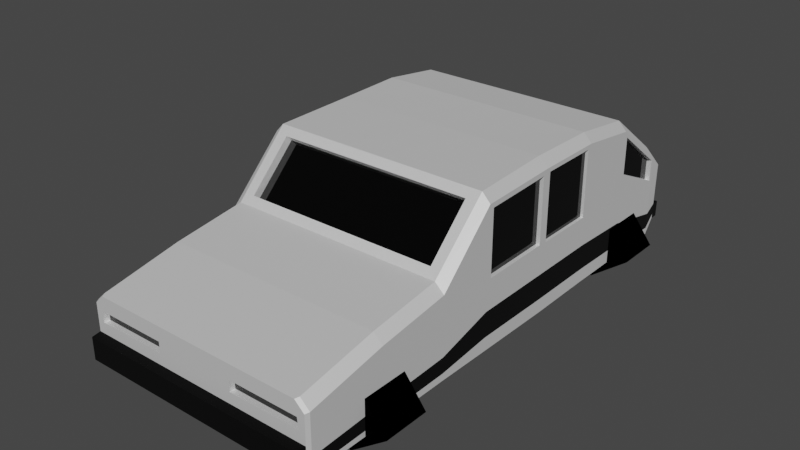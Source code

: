 # Source: Slowcar.blend  (saved by Blender 3.6.13; exported with 4.5.12 LTS)
import bpy
from mathutils import Matrix  # noqa: F401  (used for matrix-valued properties, if any)

bpy.ops.wm.read_factory_settings(use_empty=True)
scene = bpy.context.scene
scene.name = 'Scene'

# ---- collections
col_collection = bpy.data.collections.new('Collection'); scene.collection.children.link(col_collection)

# ---- materials (node trees are filled in below, after node groups)
mat_material_001 = bpy.data.materials.new('Material.001')
mat_material_001.use_transparent_shadow = False
mat_material_002 = bpy.data.materials.new('Material.002')
mat_material_002.use_transparent_shadow = False
mat_material_003 = bpy.data.materials.new('Material.003')
mat_material_003.use_transparent_shadow = False
mat_material_004 = bpy.data.materials.new('Material.004')
mat_material_004.use_transparent_shadow = False
mat_material_005 = bpy.data.materials.new('Material.005')
mat_material_005.use_transparent_shadow = False
mat_material_006 = bpy.data.materials.new('Material.006')
mat_material_006.use_transparent_shadow = False
mat_material_007 = bpy.data.materials.new('Material.007')
mat_material_007.use_transparent_shadow = False

# ---- material node trees
mat_material_001.use_nodes = True; mat_material_001.node_tree.nodes.clear()
_N = mat_material_001.node_tree.nodes; _L = mat_material_001.node_tree.links
n0 = _N.new('ShaderNodeBsdfPrincipled'); n0.name = 'Principled BSDF'; n0.location = (10, 300)
n0.distribution = 'GGX'
n0.subsurface_method = 'RANDOM_WALK_SKIN'
n0.inputs[0].default_value = (1.0, 1.0, 1.0, 1.0)
n0.inputs[1].default_value = 0.6142
n0.inputs[2].default_value = 0.7126
n0.inputs[3].default_value = 1.45
n0.inputs[27].default_value = (0.0, 0.0, 0.0, 1.0)
n0.inputs[28].default_value = 1.0
n1 = _N.new('ShaderNodeOutputMaterial'); n1.name = 'Material Output'; n1.location = (300, 300)
_L.new(n0.outputs[0], n1.inputs[0])
n1.is_active_output = True
mat_material_002.use_nodes = True; mat_material_002.node_tree.nodes.clear()
_N = mat_material_002.node_tree.nodes; _L = mat_material_002.node_tree.links
n0 = _N.new('ShaderNodeBsdfPrincipled'); n0.name = 'Principled BSDF'; n0.location = (10, 300)
n0.distribution = 'GGX'
n0.subsurface_method = 'RANDOM_WALK_SKIN'
n0.inputs[0].default_value = (0.0, 0.0, 0.0, 1.0)
n0.inputs[2].default_value = 0.0
n0.inputs[3].default_value = 1.45
n0.inputs[27].default_value = (0.0, 0.0, 0.0, 1.0)
n0.inputs[28].default_value = 1.0
n1 = _N.new('ShaderNodeOutputMaterial'); n1.name = 'Material Output'; n1.location = (300, 300)
_L.new(n0.outputs[0], n1.inputs[0])
n1.is_active_output = True
mat_material_003.use_nodes = True; mat_material_003.node_tree.nodes.clear()
_N = mat_material_003.node_tree.nodes; _L = mat_material_003.node_tree.links
n0 = _N.new('ShaderNodeBsdfPrincipled'); n0.name = 'Principled BSDF'; n0.location = (10, 300)
n0.distribution = 'GGX'
n0.subsurface_method = 'RANDOM_WALK_SKIN'
n0.inputs[0].default_value = (0.0, 0.0, 0.0, 1.0)
n0.inputs[1].default_value = 0.8819
n0.inputs[2].default_value = 0.9173
n0.inputs[3].default_value = 1.45
n0.inputs[24].default_value = 0.02835
n0.inputs[27].default_value = (0.0, 0.0, 0.0, 1.0)
n0.inputs[28].default_value = 1.0
n1 = _N.new('ShaderNodeOutputMaterial'); n1.name = 'Material Output'; n1.location = (300, 300)
_L.new(n0.outputs[0], n1.inputs[0])
n1.is_active_output = True
mat_material_004.use_nodes = True; mat_material_004.node_tree.nodes.clear()
_N = mat_material_004.node_tree.nodes; _L = mat_material_004.node_tree.links
n0 = _N.new('ShaderNodeBsdfPrincipled'); n0.name = 'Principled BSDF'; n0.location = (10, 300)
n0.distribution = 'GGX'
n0.subsurface_method = 'RANDOM_WALK_SKIN'
n0.inputs[0].default_value = (0.0, 0.0, 0.0, 1.0)
n0.inputs[1].default_value = 1.0
n0.inputs[2].default_value = 1.0
n0.inputs[3].default_value = 1.45
n0.inputs[27].default_value = (0.0, 0.0, 0.0, 1.0)
n0.inputs[28].default_value = 1.0
n1 = _N.new('ShaderNodeOutputMaterial'); n1.name = 'Material Output'; n1.location = (300, 300)
_L.new(n0.outputs[0], n1.inputs[0])
n1.is_active_output = True
mat_material_005.use_nodes = True; mat_material_005.node_tree.nodes.clear()
_N = mat_material_005.node_tree.nodes; _L = mat_material_005.node_tree.links
n0 = _N.new('ShaderNodeBsdfPrincipled'); n0.name = 'Principled BSDF'; n0.location = (10, 300)
n0.distribution = 'GGX'
n0.subsurface_method = 'RANDOM_WALK_SKIN'
n0.inputs[0].default_value = (0.0, 0.0, 0.0, 1.0)
n0.inputs[1].default_value = 1.0
n0.inputs[2].default_value = 1.0
n0.inputs[3].default_value = 1.45
n0.inputs[27].default_value = (0.0, 0.0, 0.0, 1.0)
n0.inputs[28].default_value = 1.0
n1 = _N.new('ShaderNodeOutputMaterial'); n1.name = 'Material Output'; n1.location = (300, 300)
_L.new(n0.outputs[0], n1.inputs[0])
n1.is_active_output = True
mat_material_006.use_nodes = True; mat_material_006.node_tree.nodes.clear()
_N = mat_material_006.node_tree.nodes; _L = mat_material_006.node_tree.links
n0 = _N.new('ShaderNodeBsdfPrincipled'); n0.name = 'Principled BSDF'; n0.location = (10, 300)
n0.distribution = 'GGX'
n0.subsurface_method = 'RANDOM_WALK_SKIN'
n0.inputs[0].default_value = (0.0, 0.0, 0.0, 1.0)
n0.inputs[1].default_value = 1.0
n0.inputs[2].default_value = 1.0
n0.inputs[3].default_value = 1.45
n0.inputs[27].default_value = (0.0, 0.0, 0.0, 1.0)
n0.inputs[28].default_value = 1.0
n1 = _N.new('ShaderNodeOutputMaterial'); n1.name = 'Material Output'; n1.location = (300, 300)
_L.new(n0.outputs[0], n1.inputs[0])
n1.is_active_output = True
mat_material_007.use_nodes = True; mat_material_007.node_tree.nodes.clear()
_N = mat_material_007.node_tree.nodes; _L = mat_material_007.node_tree.links
n0 = _N.new('ShaderNodeBsdfPrincipled'); n0.name = 'Principled BSDF'; n0.location = (10, 300)
n0.distribution = 'GGX'
n0.subsurface_method = 'RANDOM_WALK_SKIN'
n0.inputs[0].default_value = (0.0, 0.0, 0.0, 1.0)
n0.inputs[1].default_value = 1.0
n0.inputs[2].default_value = 1.0
n0.inputs[3].default_value = 1.45
n0.inputs[27].default_value = (0.0, 0.0, 0.0, 1.0)
n0.inputs[28].default_value = 1.0
n1 = _N.new('ShaderNodeOutputMaterial'); n1.name = 'Material Output'; n1.location = (300, 300)
_L.new(n0.outputs[0], n1.inputs[0])
n1.is_active_output = True

# ---- world
world_world = bpy.data.worlds.new('World'); scene.world = world_world
world_world.use_nodes = True; world_world.node_tree.nodes.clear()
_N = world_world.node_tree.nodes; _L = world_world.node_tree.links
n0 = _N.new('ShaderNodeOutputWorld'); n0.name = 'World Output'; n0.location = (300, 300)
n1 = _N.new('ShaderNodeBackground'); n1.name = 'Background'; n1.location = (10, 300)
n1.inputs[0].default_value = (0.05088, 0.05088, 0.05088, 1.0)
_L.new(n1.outputs[0], n0.inputs[0])
n0.is_active_output = True
world_world.color = (0.05088, 0.05088, 0.05088)
world_world.use_sun_shadow = False
world_world.sun_shadow_jitter_overblur = 0.0

# ---- meshes
me_plane = bpy.data.meshes.new('Plane')
me_plane.from_pydata([(0.9957, 6.969, -0.7212), (0.9957, 6.96, -1.216), (0.9851, 2.754, -0.8691), (0.9851, 2.754, -1.32), (-1.004, 6.969, -0.7315), (-1.004, 6.96, -1.247), (-0.9851, 2.754, -0.8691), (-0.9851, 2.754, -1.32), (1.0, 6.829, -0.6352), (1.0, 6.366, -0.2841), (1.0, 5.779, -0.1924), (1.0, 5.185, -0.199), (1.0, 4.58, -0.2165), (1.0, 4.053, -0.6528), (1.0, 3.44, -0.7355), (1.0, 3.44, -1.327), (1.0, 4.053, -1.327), (1.0, 4.538, -1.333), (1.0, 5.227, -1.34), (1.0, 5.814, -1.333), (1.0, 6.338, -1.333), (1.0, 6.858, -1.333), (-1.0, 3.44, -0.7355), (-1.0, 4.053, -0.6528), (-1.0, 4.58, -0.217), (-1.0, 5.185, -0.2058), (-1.0, 5.779, -0.1928), (-1.0, 6.366, -0.2841), (-1.0, 6.829, -0.6352), (-1.0, 6.858, -1.333), (-1.0, 6.338, -1.333), (-1.0, 5.814, -1.333), (-1.0, 5.227, -1.34), (-1.0, 4.538, -1.333), (-1.0, 4.053, -1.327), (-1.0, 3.44, -1.327), (-1.004, 7.027, -1.181), (-1.004, 7.026, -1.248), (0.9957, 7.026, -1.217), (0.9957, 7.027, -1.181), (0.9851, 2.754, -0.9169), (0.9851, 2.754, -1.01), (0.9851, 2.754, -1.102), (0.9851, 2.754, -1.195), (0.9851, 2.754, -1.288), (0.9957, 6.967, -0.7866), (0.9957, 6.965, -0.8848), (0.9957, 6.964, -0.9831), (0.9957, 6.962, -1.081), (0.9957, 6.961, -1.18), (-1.004, 6.967, -0.7866), (-1.004, 6.965, -0.8848), (-1.004, 6.964, -0.9831), (-1.004, 6.962, -1.081), (-1.004, 6.961, -1.18), (-0.9851, 2.754, -1.288), (-0.9851, 2.754, -1.195), (-0.9851, 2.754, -1.102), (-0.9851, 2.754, -1.01), (-0.9851, 2.754, -0.9169), (-1.0, 3.44, -0.8141), (-1.0, 3.44, -0.9301), (-1.0, 3.44, -1.046), (-1.0, 3.44, -1.162), (-1.0, 3.44, -1.278), (-1.0, 4.053, -0.7495), (-1.0, 4.053, -0.8793), (-1.0, 4.053, -1.009), (-1.0, 4.053, -1.139), (-1.0, 4.053, -1.269), (-1.0, 4.58, -0.3787), (-1.0, 4.58, -0.5891), (-1.0, 4.58, -0.7573), (-1.0, 4.538, -1.01), (-1.0, 4.538, -1.22), (-1.0, 5.185, -0.3702), (-1.0, 5.185, -0.5837), (-1.0, 5.185, -0.7554), (-1.0, 5.227, -1.011), (-1.0, 5.227, -1.224), (-1.0, 5.779, -0.3638), (-1.0, 5.779, -0.5773), (-1.0, 5.779, -0.7555), (-1.0, 5.814, -1.004), (-1.0, 5.814, -1.218), (-1.0, 6.366, -0.4184), (-1.0, 6.366, -0.6021), (-1.0, 6.338, -0.8222), (-1.0, 6.338, -1.024), (-1.0, 6.338, -1.226), (-1.0, 6.829, -0.7261), (-1.0, 6.829, -0.8175), (-1.0, 6.858, -0.9984), (-1.0, 6.858, -1.135), (-1.0, 6.858, -1.271), (1.0, 6.829, -0.7261), (1.0, 6.829, -0.8175), (1.0, 6.858, -0.9984), (1.0, 6.858, -1.135), (1.0, 6.858, -1.271), (1.0, 6.366, -0.4184), (1.0, 6.366, -0.6021), (1.0, 6.338, -0.8222), (1.0, 6.338, -1.024), (1.0, 6.338, -1.226), (1.0, 5.779, -0.3638), (1.0, 5.779, -0.5773), (1.0, 5.779, -0.7552), (1.0, 5.814, -1.004), (1.0, 5.814, -1.218), (1.0, 5.185, -0.3602), (1.0, 5.185, -0.5759), (1.0, 5.185, -0.7501), (1.0, 5.227, -1.007), (1.0, 5.227, -1.223), (1.0, 4.58, -0.3787), (1.0, 4.58, -0.5891), (1.0, 4.58, -0.757), (1.0, 4.538, -1.01), (1.0, 4.538, -1.22), (1.0, 4.053, -0.7495), (1.0, 4.053, -0.8793), (1.0, 4.053, -1.009), (1.0, 4.053, -1.139), (1.0, 4.053, -1.269), (1.0, 3.44, -0.8141), (1.0, 3.44, -0.9301), (1.0, 3.44, -1.046), (1.0, 3.44, -1.162), (1.0, 3.44, -1.278), (0.9957, 7.029, -1.082), (-1.004, 7.029, -1.082), (0.9687, 2.67, -1.102), (0.9687, 2.67, -1.195), (0.9687, 2.67, -1.288), (-0.9687, 2.67, -1.288), (-0.9687, 2.67, -1.195), (-0.9687, 2.67, -1.102), (0.9066, 2.754, -0.7947), (0.3333, 2.754, -0.7947), (-2.98e-08, 2.754, -0.7947), (-0.3333, 2.754, -0.7947), (-0.9066, 2.754, -0.7947), (-0.9155, 2.754, -1.351), (-0.3333, 2.754, -1.351), (2.98e-08, 2.754, -1.351), (0.3333, 2.754, -1.351), (0.9155, 2.754, -1.351), (-0.9337, 6.969, -0.6571), (-0.3377, 6.969, -0.6571), (-0.004349, 6.969, -0.6571), (0.329, 6.969, -0.6571), (0.9172, 6.969, -0.6571), (0.9172, 6.96, -1.247), (0.329, 6.96, -1.247), (-0.004349, 6.96, -1.247), (-0.3377, 6.96, -1.247), (-0.9344, 6.96, -1.247), (0.9304, 6.858, -1.364), (0.3333, 6.858, -1.364), (-2.98e-08, 6.858, -1.364), (-0.3333, 6.858, -1.364), (-0.9304, 6.858, -1.364), (0.9304, 6.338, -1.364), (0.3333, 6.338, -1.364), (-2.98e-08, 6.338, -1.364), (-0.3333, 6.338, -1.364), (-0.9304, 6.338, -1.364), (0.9304, 5.814, -1.364), (0.3333, 5.814, -1.364), (-2.98e-08, 5.814, -1.364), (-0.3333, 5.814, -1.364), (-0.9304, 5.814, -1.364), (0.9304, 5.227, -1.37), (0.3333, 5.227, -1.37), (-2.98e-08, 5.227, -1.37), (-0.3333, 5.227, -1.37), (-0.9304, 5.227, -1.37), (0.9304, 4.538, -1.364), (0.3333, 4.538, -1.364), (-2.98e-08, 4.538, -1.364), (-0.3333, 4.538, -1.364), (-0.9304, 4.538, -1.364), (0.9304, 4.053, -1.357), (0.3333, 4.053, -1.357), (-2.98e-08, 4.053, -1.357), (-0.3333, 4.053, -1.357), (-0.9304, 4.053, -1.357), (0.9304, 3.44, -1.357), (0.3333, 3.44, -1.357), (-2.98e-08, 3.44, -1.357), (-0.3333, 3.44, -1.357), (-0.9304, 3.44, -1.357), (-0.8847, 6.821, -0.519), (-0.3333, 6.821, -0.519), (2.98e-08, 6.821, -0.519), (0.3333, 6.821, -0.519), (0.8847, 6.821, -0.519), (-0.8847, 6.374, -0.1799), (-0.3333, 6.374, -0.1799), (2.98e-08, 6.374, -0.1799), (0.3333, 6.374, -0.1799), (0.8847, 6.374, -0.1799), (-0.9304, 5.814, -0.08231), (-0.3333, 5.814, -0.08231), (2.98e-08, 5.814, -0.08231), (0.3333, 5.814, -0.08231), (0.9304, 5.814, -0.08231), (-0.9196, 5.227, -0.08655), (-0.3333, 5.227, -0.08443), (2.98e-08, 5.227, -0.08231), (0.3333, 5.227, -0.08019), (0.9215, 5.227, -0.07807), (-0.8386, 4.479, -0.1595), (-0.3333, 4.479, -0.1595), (2.98e-08, 4.479, -0.1595), (0.3333, 4.479, -0.1595), (0.8386, 4.479, -0.1595), (-0.8386, 4.112, -0.5203), (-0.3333, 4.112, -0.5203), (2.98e-08, 4.112, -0.5203), (0.3333, 4.112, -0.5203), (0.8386, 4.112, -0.5203), (-0.9215, 3.44, -0.6611), (-0.3333, 3.44, -0.6611), (2.98e-08, 3.44, -0.6611), (0.3333, 3.44, -0.6611), (0.9215, 3.44, -0.6611), (0.9172, 6.965, -0.8848), (0.329, 6.965, -0.8848), (-0.004349, 6.965, -0.8848), (-0.3377, 6.965, -0.8848), (-0.9344, 6.965, -0.8848), (0.9172, 6.967, -0.7866), (0.329, 6.967, -0.7866), (-0.004349, 6.967, -0.7866), (-0.3377, 6.967, -0.7866), (-0.9344, 6.967, -0.7866), (0.9172, 6.962, -1.081), (0.329, 6.962, -1.081), (-0.004349, 6.962, -1.081), (-0.3377, 6.962, -1.081), (-0.9344, 6.962, -1.081), (0.9172, 6.964, -0.9831), (0.329, 6.964, -0.9831), (-0.004349, 6.964, -0.9831), (-0.3377, 6.964, -0.9831), (-0.9344, 6.964, -0.9831), (0.9304, 2.754, -1.288), (0.3333, 2.754, -1.288), (-2.98e-08, 2.754, -1.288), (-0.3333, 2.754, -1.288), (-0.9304, 2.754, -1.288), (0.9304, 2.754, -1.102), (0.3333, 2.754, -1.102), (-2.98e-08, 2.754, -1.102), (-0.3333, 2.754, -1.102), (-0.9304, 2.754, -1.102), (0.9304, 2.754, -1.01), (0.3333, 2.754, -1.01), (-2.98e-08, 2.754, -1.01), (-0.3333, 2.754, -1.01), (-0.9304, 2.754, -1.01), (0.9215, 2.754, -0.9169), (0.3333, 2.754, -0.9169), (-2.98e-08, 2.754, -0.9169), (-0.3333, 2.754, -0.9169), (-0.9215, 2.754, -0.9169), (0.9172, 7.026, -1.248), (0.329, 7.026, -1.248), (-0.004349, 7.026, -1.248), (-0.3377, 7.026, -1.248), (-0.9344, 7.026, -1.248), (0.9172, 7.027, -1.181), (0.329, 7.027, -1.181), (-0.004349, 7.027, -1.181), (-0.3377, 7.027, -1.181), (-0.9344, 7.027, -1.181), (0.9172, 7.029, -1.082), (0.329, 7.029, -1.082), (-0.004349, 7.029, -1.082), (-0.3377, 7.029, -1.082), (-0.9344, 7.029, -1.082), (0.9304, 2.67, -1.288), (0.3333, 2.67, -1.288), (-2.98e-08, 2.67, -1.288), (-0.3333, 2.67, -1.288), (-0.9304, 2.67, -1.288), (0.9304, 2.67, -1.195), (0.3333, 2.67, -1.195), (-2.98e-08, 2.67, -1.195), (-0.3333, 2.67, -1.195), (-0.9304, 2.67, -1.195), (0.9304, 2.67, -1.102), (0.3333, 2.67, -1.102), (-2.98e-08, 2.67, -1.102), (-0.3333, 2.67, -1.102), (-0.9304, 2.67, -1.102), (1.0, 2.786, -0.8629), (-1.0, 2.786, -1.321), (1.0, 2.786, -1.321), (-1.0, 2.786, -0.8629), (-1.0, 2.786, -1.287), (-1.0, 2.786, -1.193), (-1.0, 2.786, -1.1), (-1.0, 2.786, -1.006), (-1.0, 2.786, -0.9121), (1.0, 2.786, -1.287), (1.0, 2.786, -1.193), (1.0, 2.786, -1.1), (1.0, 2.786, -1.006), (1.0, 2.786, -0.9121), (-0.9304, 2.786, -1.351), (-0.3333, 2.786, -1.351), (0.0, 2.786, -1.351), (0.3333, 2.786, -1.351), (0.9304, 2.786, -1.351), (0.9215, 2.786, -0.7885), (0.3333, 2.786, -0.7885), (0.0, 2.786, -0.7885), (-0.3333, 2.786, -0.7885), (-0.9215, 2.786, -0.7885), (0.9215, 2.802, -1.01), (0.3333, 2.802, -1.01), (-0.3333, 2.802, -1.01), (-0.9215, 2.802, -1.01), (0.9215, 2.802, -0.9169), (0.3333, 2.802, -0.9169), (-0.3333, 2.802, -0.9169), (-0.9215, 2.802, -0.9169), (-0.9304, 4.538, -0.1014), (-0.3333, 4.538, -0.1014), (2.98e-08, 4.538, -0.1014), (0.3333, 4.538, -0.1014), (0.9304, 4.538, -0.1014), (-0.9215, 4.053, -0.5784), (-0.3333, 4.053, -0.5784), (2.98e-08, 4.053, -0.5784), (0.3333, 4.053, -0.5784), (0.9215, 4.053, -0.5784), (0.3333, 4.528, -0.2088), (0.3333, 4.161, -0.5695), (2.98e-08, 4.528, -0.2088), (2.98e-08, 4.161, -0.5695), (-0.3333, 4.528, -0.2088), (-0.3333, 4.161, -0.5695), (-0.8386, 4.528, -0.2088), (0.8386, 4.528, -0.2088), (-0.8386, 4.161, -0.5695), (0.8386, 4.161, -0.5695), (0.9172, 6.895, -0.8838), (0.329, 6.895, -0.8838), (-0.3377, 6.895, -0.8838), (-0.9344, 6.895, -0.8838), (0.9172, 6.894, -0.982), (0.329, 6.894, -0.982), (-0.3377, 6.894, -0.982), (-0.9344, 6.894, -0.982), (1.0, 5.263, -0.1916), (1.0, 4.538, -0.1758), (-1.0, 4.538, -0.1758), (-1.0, 5.263, -0.1984), (-1.0, 4.538, -0.3787), (-1.0, 4.538, -0.5891), (-1.0, 4.538, -0.7994), (-1.0, 5.263, -0.3702), (-1.0, 5.263, -0.5837), (-1.0, 5.263, -0.7611), (1.0, 5.263, -0.3602), (1.0, 5.263, -0.5759), (1.0, 5.263, -0.7558), (1.0, 4.538, -0.3787), (1.0, 4.538, -0.5891), (1.0, 4.538, -0.7994), (0.9674, 5.185, -0.5759), (0.9674, 4.58, -0.5891), (0.9674, 5.185, -0.3602), (0.9674, 4.58, -0.3787), (0.9674, 5.185, -0.199), (0.9674, 4.58, -0.2165), (0.9674, 5.185, -0.7501), (0.9674, 4.58, -0.757), (-0.9711, 4.58, -0.5891), (-0.9711, 5.185, -0.5837), (-0.9711, 4.58, -0.3787), (-0.9711, 5.185, -0.3702), (-0.9711, 4.58, -0.217), (-0.9711, 5.185, -0.2058), (-0.9711, 4.58, -0.7573), (-0.9711, 5.185, -0.7554), (1.0, 5.814, -0.1567), (1.0, 5.227, -0.1558), (-1.0, 5.227, -0.1631), (-1.0, 5.814, -0.1567), (-1.0, 5.227, -0.3702), (-1.0, 5.227, -0.5837), (-1.0, 5.227, -0.7973), (-1.0, 5.814, -0.3638), (-1.0, 5.814, -0.5773), (-1.0, 5.814, -0.7909), (1.0, 5.814, -0.3638), (1.0, 5.814, -0.5773), (1.0, 5.814, -0.7909), (1.0, 5.227, -0.3602), (1.0, 5.227, -0.5759), (1.0, 5.227, -0.7916), (0.975, 5.779, -0.5773), (0.975, 5.263, -0.5759), (0.975, 5.779, -0.3638), (0.975, 5.263, -0.3602), (0.975, 5.779, -0.1924), (0.975, 5.263, -0.1916), (0.975, 5.779, -0.7552), (0.975, 5.263, -0.7558), (-0.9304, 6.858, -0.5466), (-0.3333, 6.858, -0.5466), (2.98e-08, 6.858, -0.5466), (0.3333, 6.858, -0.5466), (0.9304, 6.858, -0.5466), (-0.9304, 6.338, -0.1523), (-0.3333, 6.338, -0.1523), (2.98e-08, 6.338, -0.1523), (0.3333, 6.338, -0.1523), (0.9304, 6.338, -0.1523), (0.3562, 6.803, -0.5433), (0.3562, 6.356, -0.2042), (0.02289, 6.803, -0.5433), (0.02289, 6.356, -0.2042), (-0.3104, 6.803, -0.5433), (-0.3104, 6.356, -0.2042), (-0.8618, 6.803, -0.5433), (0.9076, 6.803, -0.5433), (-0.8618, 6.356, -0.2042), (0.9076, 6.356, -0.2042), (1.0, 6.858, -0.621), (1.0, 6.338, -0.2267), (-1.0, 6.338, -0.2267), (-1.0, 6.858, -0.621), (-1.0, 6.338, -0.4184), (-1.0, 6.338, -0.6203), (-1.0, 6.858, -0.7261), (-1.0, 6.858, -0.8623), (1.0, 6.858, -0.7261), (1.0, 6.858, -0.8623), (1.0, 6.338, -0.4184), (1.0, 6.338, -0.6203), (-0.981, 6.366, -0.4184), (-0.981, 6.829, -0.7261), (-0.981, 6.366, -0.2841), (-0.981, 6.829, -0.6352), (-0.981, 6.366, -0.6021), (-0.981, 6.829, -0.8175), (0.9579, 6.829, -0.7261), (0.9579, 6.366, -0.4184), (0.9579, 6.829, -0.6352), (0.9579, 6.366, -0.2841), (0.9579, 6.829, -0.8175), (0.9579, 6.366, -0.6021), (-0.9696, 5.263, -0.1984), (-0.9696, 5.779, -0.1928), (-0.9696, 5.263, -0.3702), (-0.9696, 5.263, -0.5837), (-0.9696, 5.263, -0.7611), (-0.9696, 5.779, -0.3638), (-0.9696, 5.779, -0.5773), (-0.9696, 5.779, -0.7555)], [], [(321, 301, 6, 142), (316, 300, 3, 147), (267, 142, 6, 59), (311, 298, 2, 40), (440, 437, 4, 50), (306, 301, 22, 60), (60, 22, 23, 65), (65, 23, 360, 362), (75, 76, 383, 385), (397, 393, 436, 438), (27, 28, 449, 448), (45, 0, 434, 442), (9, 100, 453, 455), (444, 435, 390, 400), (10, 358, 411, 410), (112, 111, 374, 380), (371, 359, 13, 120), (120, 13, 14, 125), (153, 1, 21, 158), (158, 21, 20, 163), (163, 20, 19, 168), (168, 19, 18, 173), (173, 18, 17, 178), (178, 17, 16, 183), (183, 16, 15, 188), (148, 4, 437, 414), (414, 437, 436, 419), (419, 436, 393, 203), (203, 393, 392, 208), (208, 392, 360, 330), (330, 360, 23, 335), (335, 23, 22, 223), (152, 0, 45, 233), (16, 124, 129, 15), (124, 123, 128, 129), (123, 122, 127, 128), (122, 121, 126, 127), (121, 120, 125, 126), (17, 119, 124, 16), (119, 118, 123, 124), (118, 373, 122, 123), (373, 372, 121, 122), (372, 371, 120, 121), (18, 114, 119, 17), (114, 113, 118, 119), (113, 405, 373, 118), (115, 116, 375, 377), (117, 112, 380, 381), (19, 109, 114, 18), (109, 108, 113, 114), (108, 402, 405, 113), (358, 368, 409, 411), (369, 370, 413, 407), (20, 104, 109, 19), (104, 103, 108, 109), (103, 102, 402, 108), (102, 445, 401, 402), (445, 444, 400, 401), (21, 99, 104, 20), (99, 98, 103, 104), (98, 97, 102, 103), (97, 443, 445, 102), (101, 96, 456, 457), (1, 49, 99, 21), (49, 48, 98, 99), (48, 47, 97, 98), (47, 46, 443, 97), (46, 45, 442, 443), (30, 89, 94, 29), (89, 88, 93, 94), (88, 87, 92, 93), (87, 439, 441, 92), (86, 85, 446, 450), (31, 84, 89, 30), (84, 83, 88, 89), (83, 399, 87, 88), (399, 398, 439, 87), (398, 397, 438, 439), (32, 79, 84, 31), (79, 78, 83, 84), (78, 396, 399, 83), (33, 74, 79, 32), (74, 73, 78, 79), (73, 364, 396, 78), (24, 25, 387, 386), (71, 70, 384, 382), (34, 69, 74, 33), (69, 68, 73, 74), (68, 67, 364, 73), (67, 66, 363, 364), (66, 65, 362, 363), (35, 64, 69, 34), (64, 63, 68, 69), (63, 62, 67, 68), (62, 61, 66, 67), (61, 60, 65, 66), (299, 302, 64, 35), (302, 303, 63, 64), (303, 304, 62, 63), (304, 305, 61, 62), (305, 306, 60, 61), (29, 94, 54, 5), (94, 93, 53, 54), (93, 92, 52, 53), (92, 441, 51, 52), (441, 440, 50, 51), (300, 307, 44, 3), (307, 308, 43, 44), (308, 309, 42, 43), (309, 310, 41, 42), (310, 311, 40, 41), (143, 252, 55, 7), (248, 44, 134, 283), (257, 57, 137, 297), (257, 262, 58, 57), (262, 267, 59, 58), (228, 233, 45, 46), (228, 46, 47, 243), (238, 243, 47, 48), (54, 53, 131, 36), (5, 54, 36, 37), (273, 278, 130, 39), (272, 37, 36, 277), (157, 5, 37, 272), (49, 1, 38, 39), (48, 49, 39, 130), (238, 48, 130, 278), (287, 292, 136, 135), (292, 297, 137, 136), (56, 55, 135, 136), (43, 42, 132, 133), (57, 56, 136, 137), (44, 43, 133, 134), (133, 132, 293, 288), (288, 293, 294, 289), (289, 294, 295, 290), (290, 295, 296, 291), (291, 296, 297, 292), (134, 133, 288, 283), (283, 288, 289, 284), (284, 289, 290, 285), (285, 290, 291, 286), (286, 291, 292, 287), (53, 242, 282, 131), (242, 241, 281, 282), (241, 240, 280, 281), (240, 239, 279, 280), (239, 238, 278, 279), (1, 153, 268, 38), (153, 154, 269, 268), (154, 155, 270, 269), (155, 156, 271, 270), (156, 157, 272, 271), (38, 268, 273, 39), (268, 269, 274, 273), (269, 270, 275, 274), (270, 271, 276, 275), (271, 272, 277, 276), (36, 131, 282, 277), (277, 282, 281, 276), (276, 281, 280, 275), (275, 280, 279, 274), (274, 279, 278, 273), (53, 52, 247, 242), (242, 247, 246, 241), (241, 246, 245, 240), (240, 245, 244, 239), (239, 244, 243, 238), (51, 232, 247, 52), (228, 243, 354, 350), (231, 230, 245, 246), (230, 229, 244, 245), (229, 228, 350, 351), (51, 50, 237, 232), (232, 237, 236, 231), (231, 236, 235, 230), (230, 235, 234, 229), (229, 234, 233, 228), (41, 40, 263, 258), (264, 259, 323, 327), (259, 264, 265, 260), (260, 265, 266, 261), (261, 266, 328, 324), (42, 41, 258, 253), (253, 258, 259, 254), (254, 259, 260, 255), (255, 260, 261, 256), (256, 261, 262, 257), (42, 253, 293, 132), (253, 254, 294, 293), (254, 255, 295, 294), (255, 256, 296, 295), (256, 257, 297, 296), (55, 252, 287, 135), (252, 251, 286, 287), (251, 250, 285, 286), (250, 249, 284, 285), (249, 248, 283, 284), (3, 44, 248, 147), (147, 248, 249, 146), (146, 249, 250, 145), (145, 250, 251, 144), (144, 251, 252, 143), (4, 148, 237, 50), (148, 149, 236, 237), (149, 150, 235, 236), (150, 151, 234, 235), (151, 152, 233, 234), (13, 339, 227, 14), (339, 338, 226, 227), (338, 337, 225, 226), (337, 336, 224, 225), (336, 335, 223, 224), (359, 334, 339, 13), (219, 220, 343, 345), (222, 217, 347, 349), (215, 214, 344, 342), (218, 219, 345, 348), (391, 212, 334, 359), (212, 211, 333, 334), (211, 210, 332, 333), (210, 209, 331, 332), (209, 208, 330, 331), (390, 207, 212, 391), (207, 206, 211, 212), (206, 205, 210, 211), (205, 204, 209, 210), (204, 203, 208, 209), (435, 423, 207, 390), (423, 422, 206, 207), (422, 421, 205, 206), (421, 420, 204, 205), (420, 419, 203, 204), (434, 418, 423, 435), (200, 201, 425, 427), (199, 200, 427, 429), (0, 152, 418, 434), (152, 151, 417, 418), (151, 150, 416, 417), (150, 149, 415, 416), (149, 148, 414, 415), (34, 187, 192, 35), (187, 186, 191, 192), (186, 185, 190, 191), (185, 184, 189, 190), (184, 183, 188, 189), (33, 182, 187, 34), (182, 181, 186, 187), (181, 180, 185, 186), (180, 179, 184, 185), (179, 178, 183, 184), (32, 177, 182, 33), (177, 176, 181, 182), (176, 175, 180, 181), (175, 174, 179, 180), (174, 173, 178, 179), (31, 172, 177, 32), (172, 171, 176, 177), (171, 170, 175, 176), (170, 169, 174, 175), (169, 168, 173, 174), (30, 167, 172, 31), (167, 166, 171, 172), (166, 165, 170, 171), (165, 164, 169, 170), (164, 163, 168, 169), (29, 162, 167, 30), (162, 161, 166, 167), (161, 160, 165, 166), (160, 159, 164, 165), (159, 158, 163, 164), (5, 157, 162, 29), (157, 156, 161, 162), (156, 155, 160, 161), (155, 154, 159, 160), (154, 153, 158, 159), (40, 2, 138, 263), (263, 138, 139, 264), (264, 139, 140, 265), (265, 140, 141, 266), (266, 141, 142, 267), (299, 312, 143, 7), (312, 313, 144, 143), (313, 314, 145, 144), (314, 315, 146, 145), (315, 316, 147, 146), (298, 317, 138, 2), (317, 318, 139, 138), (318, 319, 140, 139), (319, 320, 141, 140), (320, 321, 142, 141), (224, 223, 321, 320), (225, 224, 320, 319), (226, 225, 319, 318), (227, 226, 318, 317), (14, 227, 317, 298), (189, 188, 316, 315), (190, 189, 315, 314), (191, 190, 314, 313), (192, 191, 313, 312), (35, 192, 312, 299), (126, 125, 311, 310), (127, 126, 310, 309), (128, 127, 309, 308), (129, 128, 308, 307), (15, 129, 307, 300), (58, 59, 306, 305), (57, 58, 305, 304), (56, 57, 304, 303), (55, 56, 303, 302), (7, 55, 302, 299), (59, 6, 301, 306), (125, 14, 298, 311), (188, 15, 300, 316), (223, 22, 301, 321), (322, 326, 327, 323), (324, 328, 329, 325), (266, 267, 329, 328), (267, 262, 325, 329), (259, 258, 322, 323), (258, 263, 326, 322), (263, 264, 327, 326), (262, 261, 324, 325), (213, 214, 331, 330), (214, 215, 332, 331), (215, 216, 333, 332), (216, 217, 334, 333), (219, 218, 335, 336), (220, 219, 336, 337), (221, 220, 337, 338), (222, 221, 338, 339), (217, 222, 339, 334), (218, 213, 330, 335), (347, 340, 341, 349), (340, 342, 343, 341), (342, 344, 345, 343), (344, 346, 348, 345), (216, 215, 342, 340), (213, 218, 348, 346), (220, 221, 341, 343), (217, 216, 340, 347), (214, 213, 346, 344), (221, 222, 349, 341), (353, 352, 356, 357), (351, 350, 354, 355), (246, 247, 357, 356), (247, 232, 353, 357), (232, 231, 352, 353), (244, 229, 351, 355), (231, 246, 356, 352), (243, 244, 355, 354), (12, 11, 391, 359), (25, 24, 360, 392), (24, 70, 362, 360), (70, 71, 363, 362), (71, 72, 364, 363), (75, 25, 392, 394), (76, 75, 394, 395), (77, 76, 395, 396), (11, 110, 403, 391), (110, 111, 404, 403), (111, 112, 405, 404), (115, 12, 359, 371), (116, 115, 371, 372), (117, 116, 372, 373), (112, 117, 373, 405), (72, 77, 396, 364), (376, 378, 379, 377), (380, 374, 375, 381), (374, 376, 377, 375), (110, 11, 378, 376), (116, 117, 381, 375), (12, 115, 377, 379), (11, 12, 379, 378), (111, 110, 376, 374), (384, 386, 387, 385), (388, 382, 383, 389), (382, 384, 385, 383), (77, 72, 388, 389), (72, 71, 382, 388), (70, 24, 386, 384), (76, 77, 389, 383), (25, 75, 385, 387), (358, 10, 390, 391), (26, 361, 392, 393), (361, 365, 394, 392), (365, 366, 395, 394), (366, 367, 396, 395), (80, 26, 393, 397), (81, 80, 397, 398), (82, 81, 398, 399), (10, 105, 400, 390), (105, 106, 401, 400), (106, 107, 402, 401), (368, 358, 391, 403), (369, 368, 403, 404), (370, 369, 404, 405), (107, 370, 405, 402), (367, 82, 399, 396), (408, 410, 411, 409), (412, 406, 407, 413), (406, 408, 409, 407), (106, 105, 408, 406), (370, 107, 412, 413), (368, 369, 407, 409), (107, 106, 406, 412), (105, 10, 410, 408), (198, 199, 429, 432), (197, 196, 424, 431), (367, 366, 461, 462), (82, 367, 462, 465), (80, 81, 464, 463), (193, 194, 415, 414), (194, 195, 416, 415), (195, 196, 417, 416), (196, 197, 418, 417), (199, 198, 419, 420), (200, 199, 420, 421), (201, 200, 421, 422), (202, 201, 422, 423), (197, 202, 423, 418), (198, 193, 414, 419), (431, 424, 425, 433), (424, 426, 427, 425), (426, 428, 429, 427), (428, 430, 432, 429), (201, 202, 433, 425), (194, 193, 430, 428), (202, 197, 431, 433), (195, 194, 428, 426), (193, 198, 432, 430), (196, 195, 426, 424), (9, 8, 434, 435), (28, 27, 436, 437), (27, 85, 438, 436), (85, 86, 439, 438), (90, 28, 437, 440), (91, 90, 440, 441), (8, 95, 442, 434), (95, 96, 443, 442), (100, 9, 435, 444), (101, 100, 444, 445), (96, 101, 445, 443), (86, 91, 441, 439), (446, 448, 449, 447), (450, 446, 447, 451), (28, 90, 447, 449), (85, 27, 448, 446), (91, 86, 450, 451), (90, 91, 451, 447), (452, 454, 455, 453), (456, 452, 453, 457), (95, 8, 454, 452), (8, 9, 455, 454), (100, 101, 457, 453), (96, 95, 452, 456), (462, 461, 464, 465), (461, 460, 463, 464), (459, 463, 460, 458), (365, 361, 458, 460), (81, 82, 465, 464), (26, 80, 463, 459), (366, 365, 460, 461), (361, 26, 459, 458)])
me_plane.polygons.foreach_set('material_index', [0, 0, 0, 0, 0, 0, 0, 0, 0, 0, 0, 0, 0, 0, 0, 0, 0, 0, 0, 0, 0, 0, 0, 0, 0, 0, 0, 0, 0, 0, 0, 0, 0, 0, 2, 0, 0, 0, 0, 2, 0, 0, 0, 0, 2, 0, 0, 0, 0, 2, 0, 0, 0, 0, 2, 0, 0, 0, 0, 2, 0, 0, 0, 0, 2, 0, 0, 0, 0, 2, 0, 0, 0, 0, 2, 0, 0, 0, 0, 2, 0, 0, 2, 0, 0, 0, 0, 2, 0, 0, 0, 0, 2, 0, 0, 0, 0, 2, 0, 0, 0, 0, 2, 0, 0, 0, 0, 2, 0, 0, 0, 0, 2, 2, 0, 0, 0, 0, 0, 2, 2, 2, 2, 2, 2, 2, 2, 2, 2, 2, 2, 2, 2, 2, 2, 2, 2, 2, 2, 2, 2, 2, 2, 2, 2, 2, 2, 2, 2, 2, 2, 2, 2, 2, 2, 2, 2, 2, 2, 2, 2, 2, 2, 0, 0, 0, 0, 0, 0, 0, 0, 0, 0, 0, 0, 0, 0, 0, 0, 0, 0, 0, 0, 0, 0, 0, 0, 0, 2, 2, 2, 2, 2, 2, 2, 2, 2, 2, 0, 0, 0, 0, 0, 0, 0, 0, 0, 0, 0, 0, 0, 0, 0, 0, 0, 0, 0, 0, 0, 0, 0, 0, 0, 0, 0, 0, 0, 0, 0, 0, 0, 0, 0, 0, 0, 0, 0, 0, 0, 0, 0, 0, 0, 0, 0, 0, 0, 0, 0, 0, 0, 0, 0, 0, 0, 0, 0, 0, 0, 0, 0, 0, 0, 0, 0, 0, 0, 0, 0, 0, 0, 0, 0, 0, 0, 0, 0, 0, 0, 0, 0, 0, 0, 0, 0, 0, 0, 0, 0, 0, 0, 0, 0, 0, 0, 0, 0, 0, 0, 0, 0, 0, 0, 0, 2, 0, 0, 0, 0, 2, 0, 0, 0, 0, 0, 1, 1, 0, 0, 0, 0, 0, 0, 0, 0, 0, 0, 0, 0, 0, 0, 0, 0, 1, 1, 1, 1, 0, 0, 0, 0, 0, 0, 1, 1, 0, 0, 0, 0, 0, 0, 0, 0, 0, 0, 0, 0, 0, 0, 0, 0, 0, 0, 0, 0, 0, 0, 1, 1, 1, 0, 0, 0, 0, 0, 1, 1, 1, 0, 0, 0, 0, 0, 0, 0, 0, 0, 0, 0, 0, 0, 0, 0, 0, 0, 0, 0, 0, 0, 1, 1, 1, 0, 0, 0, 0, 0, 0, 0, 0, 0, 0, 0, 0, 0, 0, 0, 0, 0, 0, 0, 0, 1, 1, 1, 1, 0, 0, 0, 0, 0, 0, 0, 0, 0, 0, 0, 0, 0, 0, 0, 0, 0, 0, 1, 1, 0, 0, 0, 0, 1, 1, 0, 0, 0, 0, 1, 1, 1, 0, 0, 0, 0, 0])
_uv = me_plane.uv_layers.new(name='UVMap')
_uv.uv.foreach_set('vector', [0.5833, 0.2487, 0.625, 0.2487, 0.625, 0.25, 0.5833, 0.25, 0.5833, 0.4987, 0.625, 0.4987, 0.625, 0.5, 0.5833, 0.5, 0.5701, 0.7083, 0.625, 0.7083, 0.625, 0.75, 0.5701, 0.75, 0.5701, 0.9987, 0.625, 0.9987, 0.625, 1.0, 0.5701, 1.0, 0.8201, 0.716, 0.875, 0.716, 0.875, 0.75, 0.8201, 0.75, 0.8201, 0.5013, 0.875, 0.5013, 0.875, 0.5285, 0.8201, 0.5285, 0.8201, 0.5285, 0.875, 0.5285, 0.875, 0.5598, 0.8201, 0.5598, 0.8201, 0.5598, 0.875, 0.5598, 0.875, 0.591, 0.8201, 0.591, 0.8202, 0.6204, 0.7785, 0.6204, 0.7785, 0.6204, 0.8202, 0.6204, 0.8201, 0.6535, 0.875, 0.6535, 0.875, 0.6848, 0.8201, 0.6848, 0.8646, 0.6865, 0.8578, 0.7143, 0.8578, 0.7143, 0.8646, 0.6865, 0.5701, 0.75, 0.625, 0.75, 0.625, 0.784, 0.5701, 0.784, 0.6146, 0.8135, 0.5737, 0.8135, 0.5737, 0.8135, 0.6146, 0.8135, 0.5701, 0.8152, 0.625, 0.8152, 0.625, 0.8465, 0.5701, 0.8465, 0.6155, 0.8484, 0.6154, 0.8758, 0.6154, 0.8758, 0.6155, 0.8484, 0.4949, 0.8796, 0.5286, 0.8796, 0.5286, 0.8796, 0.4949, 0.8796, 0.5701, 0.909, 0.625, 0.909, 0.625, 0.9402, 0.5701, 0.9402, 0.5701, 0.9402, 0.625, 0.9402, 0.625, 0.9715, 0.5701, 0.9715, 0.5833, 0.25, 0.625, 0.25, 0.625, 0.284, 0.5833, 0.284, 0.5833, 0.284, 0.625, 0.284, 0.625, 0.3152, 0.5833, 0.3152, 0.5833, 0.3152, 0.625, 0.3152, 0.625, 0.3465, 0.5833, 0.3465, 0.5833, 0.3465, 0.625, 0.3465, 0.625, 0.3777, 0.5833, 0.3777, 0.5833, 0.3777, 0.625, 0.3777, 0.625, 0.409, 0.5833, 0.409, 0.5833, 0.409, 0.625, 0.409, 0.625, 0.4402, 0.5833, 0.4402, 0.5833, 0.4402, 0.625, 0.4402, 0.625, 0.4715, 0.5833, 0.4715, 0.5833, 0.0, 0.625, 0.0, 0.625, 0.03397, 0.5833, 0.03397, 0.5833, 0.03397, 0.625, 0.03397, 0.625, 0.06522, 0.5833, 0.06522, 0.5833, 0.06522, 0.625, 0.06522, 0.625, 0.09647, 0.5833, 0.09647, 0.5833, 0.09647, 0.625, 0.09647, 0.625, 0.1277, 0.5833, 0.1277, 0.5833, 0.1277, 0.625, 0.1277, 0.625, 0.159, 0.5833, 0.159, 0.5833, 0.159, 0.625, 0.159, 0.625, 0.1902, 0.5833, 0.1902, 0.5833, 0.1902, 0.625, 0.1902, 0.625, 0.2215, 0.5833, 0.2215, 0.6667, 0.75, 0.625, 0.75, 0.5701, 0.75, 0.6117, 0.75, 0.375, 0.9402, 0.4034, 0.9402, 0.4034, 0.9715, 0.375, 0.9715, 0.4034, 0.9402, 0.4451, 0.9402, 0.4451, 0.9715, 0.4034, 0.9715, 0.4451, 0.9402, 0.4867, 0.9402, 0.4867, 0.9715, 0.4451, 0.9715, 0.4867, 0.9402, 0.5284, 0.9402, 0.5284, 0.9715, 0.4867, 0.9715, 0.5284, 0.9402, 0.5701, 0.9402, 0.5701, 0.9715, 0.5284, 0.9715, 0.375, 0.909, 0.4034, 0.909, 0.4034, 0.9402, 0.375, 0.9402, 0.4034, 0.909, 0.4451, 0.909, 0.4451, 0.9402, 0.4034, 0.9402, 0.4451, 0.909, 0.4867, 0.909, 0.4867, 0.9402, 0.4451, 0.9402, 0.4867, 0.909, 0.5284, 0.909, 0.5284, 0.9402, 0.4867, 0.9402, 0.5284, 0.909, 0.5701, 0.909, 0.5701, 0.9402, 0.5284, 0.9402, 0.375, 0.8777, 0.4034, 0.8777, 0.4034, 0.909, 0.375, 0.909, 0.4034, 0.8777, 0.4451, 0.8777, 0.4451, 0.909, 0.4034, 0.909, 0.4451, 0.8777, 0.4867, 0.8777, 0.4867, 0.909, 0.4451, 0.909, 0.5699, 0.9071, 0.5283, 0.9071, 0.5283, 0.9071, 0.5699, 0.9071, 0.495, 0.9071, 0.4949, 0.8796, 0.4949, 0.8796, 0.495, 0.9071, 0.375, 0.8465, 0.4034, 0.8465, 0.4034, 0.8777, 0.375, 0.8777, 0.4034, 0.8465, 0.4451, 0.8465, 0.4451, 0.8777, 0.4034, 0.8777, 0.4451, 0.8465, 0.4867, 0.8465, 0.4867, 0.8777, 0.4451, 0.8777, 0.6154, 0.8758, 0.5701, 0.8758, 0.5701, 0.8758, 0.6154, 0.8758, 0.5284, 0.8758, 0.4937, 0.8758, 0.4937, 0.8758, 0.5284, 0.8758, 0.375, 0.8152, 0.4034, 0.8152, 0.4034, 0.8465, 0.375, 0.8465, 0.4034, 0.8152, 0.4451, 0.8152, 0.4451, 0.8465, 0.4034, 0.8465, 0.4451, 0.8152, 0.4867, 0.8152, 0.4867, 0.8465, 0.4451, 0.8465, 0.4867, 0.8152, 0.5284, 0.8152, 0.5284, 0.8465, 0.4867, 0.8465, 0.5284, 0.8152, 0.5701, 0.8152, 0.5701, 0.8465, 0.5284, 0.8465, 0.375, 0.784, 0.4034, 0.784, 0.4034, 0.8152, 0.375, 0.8152, 0.4034, 0.784, 0.4451, 0.784, 0.4451, 0.8152, 0.4034, 0.8152, 0.4451, 0.784, 0.4867, 0.784, 0.4867, 0.8152, 0.4451, 0.8152, 0.4867, 0.784, 0.5284, 0.784, 0.5284, 0.8152, 0.4867, 0.8152, 0.5353, 0.8135, 0.5378, 0.7857, 0.5378, 0.7857, 0.5353, 0.8135, 0.375, 0.75, 0.4034, 0.75, 0.4034, 0.784, 0.375, 0.784, 0.4034, 0.75, 0.4451, 0.75, 0.4451, 0.784, 0.4034, 0.784, 0.4451, 0.75, 0.4867, 0.75, 0.4867, 0.784, 0.4451, 0.784, 0.4867, 0.75, 0.5284, 0.75, 0.5284, 0.784, 0.4867, 0.784, 0.5284, 0.75, 0.5701, 0.75, 0.5701, 0.784, 0.5284, 0.784, 0.625, 0.6848, 0.6534, 0.6848, 0.6534, 0.716, 0.625, 0.716, 0.6534, 0.6848, 0.6951, 0.6848, 0.6951, 0.716, 0.6534, 0.716, 0.6951, 0.6848, 0.7367, 0.6848, 0.7367, 0.716, 0.6951, 0.716, 0.7367, 0.6848, 0.7784, 0.6848, 0.7784, 0.716, 0.7367, 0.716, 0.7853, 0.6865, 0.8237, 0.6865, 0.8237, 0.6865, 0.7853, 0.6865, 0.625, 0.6535, 0.6534, 0.6535, 0.6534, 0.6848, 0.625, 0.6848, 0.6534, 0.6535, 0.6951, 0.6535, 0.6951, 0.6848, 0.6534, 0.6848, 0.6951, 0.6535, 0.7367, 0.6535, 0.7367, 0.6848, 0.6951, 0.6848, 0.7367, 0.6535, 0.7784, 0.6535, 0.7784, 0.6848, 0.7367, 0.6848, 0.7784, 0.6535, 0.8201, 0.6535, 0.8201, 0.6848, 0.7784, 0.6848, 0.625, 0.6223, 0.6534, 0.6223, 0.6534, 0.6535, 0.625, 0.6535, 0.6534, 0.6223, 0.6951, 0.6223, 0.6951, 0.6535, 0.6534, 0.6535, 0.6951, 0.6223, 0.7367, 0.6223, 0.7367, 0.6535, 0.6951, 0.6535, 0.625, 0.591, 0.6534, 0.591, 0.6534, 0.6223, 0.625, 0.6223, 0.6534, 0.591, 0.6951, 0.591, 0.6951, 0.6223, 0.6534, 0.6223, 0.6951, 0.591, 0.7367, 0.591, 0.7367, 0.6223, 0.6951, 0.6223, 0.8637, 0.5929, 0.8639, 0.6204, 0.8639, 0.6204, 0.8637, 0.5929, 0.7783, 0.5929, 0.82, 0.5929, 0.82, 0.5929, 0.7783, 0.5929, 0.625, 0.5598, 0.6534, 0.5598, 0.6534, 0.591, 0.625, 0.591, 0.6534, 0.5598, 0.6951, 0.5598, 0.6951, 0.591, 0.6534, 0.591, 0.6951, 0.5598, 0.7367, 0.5598, 0.7367, 0.591, 0.6951, 0.591, 0.7367, 0.5598, 0.7784, 0.5598, 0.7784, 0.591, 0.7367, 0.591, 0.7784, 0.5598, 0.8201, 0.5598, 0.8201, 0.591, 0.7784, 0.591, 0.625, 0.5285, 0.6534, 0.5285, 0.6534, 0.5598, 0.625, 0.5598, 0.6534, 0.5285, 0.6951, 0.5285, 0.6951, 0.5598, 0.6534, 0.5598, 0.6951, 0.5285, 0.7367, 0.5285, 0.7367, 0.5598, 0.6951, 0.5598, 0.7367, 0.5285, 0.7784, 0.5285, 0.7784, 0.5598, 0.7367, 0.5598, 0.7784, 0.5285, 0.8201, 0.5285, 0.8201, 0.5598, 0.7784, 0.5598, 0.625, 0.5013, 0.6534, 0.5013, 0.6534, 0.5285, 0.625, 0.5285, 0.6534, 0.5013, 0.6951, 0.5013, 0.6951, 0.5285, 0.6534, 0.5285, 0.6951, 0.5013, 0.7367, 0.5013, 0.7367, 0.5285, 0.6951, 0.5285, 0.7367, 0.5013, 0.7784, 0.5013, 0.7784, 0.5285, 0.7367, 0.5285, 0.7784, 0.5013, 0.8201, 0.5013, 0.8201, 0.5285, 0.7784, 0.5285, 0.625, 0.716, 0.6534, 0.716, 0.6534, 0.75, 0.625, 0.75, 0.6534, 0.716, 0.6951, 0.716, 0.6951, 0.75, 0.6534, 0.75, 0.6951, 0.716, 0.7367, 0.716, 0.7367, 0.75, 0.6951, 0.75, 0.7367, 0.716, 0.7784, 0.716, 0.7784, 0.75, 0.7367, 0.75, 0.7784, 0.716, 0.8201, 0.716, 0.8201, 0.75, 0.7784, 0.75, 0.375, 0.9987, 0.4034, 0.9987, 0.4034, 1.0, 0.375, 1.0, 0.4034, 0.9987, 0.4451, 0.9987, 0.4451, 1.0, 0.4034, 1.0, 0.4451, 0.9987, 0.4867, 0.9987, 0.4867, 1.0, 0.4451, 1.0, 0.4867, 0.9987, 0.5284, 0.9987, 0.5284, 1.0, 0.4867, 1.0, 0.5284, 0.9987, 0.5701, 0.9987, 0.5701, 1.0, 0.5284, 1.0, 0.375, 0.7083, 0.4034, 0.7083, 0.4034, 0.75, 0.375, 0.75, 0.4034, 0.5417, 0.4034, 0.5, 0.4034, 0.5, 0.4034, 0.5417, 0.4867, 0.7083, 0.4867, 0.75, 0.4867, 0.75, 0.4867, 0.7083, 0.4867, 0.7083, 0.5284, 0.7083, 0.5284, 0.75, 0.4867, 0.75, 0.5284, 0.7083, 0.5701, 0.7083, 0.5701, 0.75, 0.5284, 0.75, 0.5701, 0.75, 0.6117, 0.75, 0.5701, 0.75, 0.5284, 0.75, 0.5701, 0.75, 0.5284, 0.75, 0.4867, 0.75, 0.5284, 0.75, 0.4867, 0.75, 0.5284, 0.75, 0.4867, 0.75, 0.4451, 0.75, 0.6534, 0.75, 0.6951, 0.75, 0.6951, 0.75, 0.6534, 0.75, 0.625, 0.75, 0.6534, 0.75, 0.6534, 0.75, 0.625, 0.75, 0.4451, 0.75, 0.4867, 0.75, 0.4451, 0.75, 0.4034, 0.75, 0.4167, 0.25, 0.375, 0.25, 0.6534, 0.75, 0.6117, 0.75, 0.4167, 0.25, 0.375, 0.25, 0.375, 0.25, 0.4167, 0.25, 0.4034, 0.75, 0.375, 0.75, 0.375, 0.75, 0.4034, 0.75, 0.4451, 0.75, 0.4034, 0.75, 0.4034, 0.75, 0.4451, 0.75, 0.4867, 0.75, 0.4451, 0.75, 0.4451, 0.75, 0.4867, 0.75, 0.4034, 0.7083, 0.4451, 0.7083, 0.4451, 0.75, 0.4034, 0.75, 0.4451, 0.7083, 0.4867, 0.7083, 0.4867, 0.75, 0.4451, 0.75, 0.6951, 0.5, 0.6534, 0.5, 0.6534, 0.5, 0.6951, 0.5, 0.4451, 1.0, 0.4867, 1.0, 0.4867, 1.0, 0.4451, 1.0, 0.7367, 0.5, 0.6951, 0.5, 0.6951, 0.5, 0.7367, 0.5, 0.4034, 1.0, 0.4451, 1.0, 0.4451, 1.0, 0.4034, 1.0, 0.4451, 0.5, 0.4867, 0.5, 0.4867, 0.5417, 0.4451, 0.5417, 0.4451, 0.5417, 0.4867, 0.5417, 0.4867, 0.5833, 0.4451, 0.5833, 0.4451, 0.5833, 0.4867, 0.5833, 0.4867, 0.625, 0.4451, 0.625, 0.4451, 0.625, 0.4867, 0.625, 0.4867, 0.6667, 0.4451, 0.6667, 0.4451, 0.6667, 0.4867, 0.6667, 0.4867, 0.7083, 0.4451, 0.7083, 0.4034, 0.5, 0.4451, 0.5, 0.4451, 0.5417, 0.4034, 0.5417, 0.4034, 0.5417, 0.4451, 0.5417, 0.4451, 0.5833, 0.4034, 0.5833, 0.4034, 0.5833, 0.4451, 0.5833, 0.4451, 0.625, 0.4034, 0.625, 0.4034, 0.625, 0.4451, 0.625, 0.4451, 0.6667, 0.4034, 0.6667, 0.4034, 0.6667, 0.4451, 0.6667, 0.4451, 0.7083, 0.4034, 0.7083, 0.6951, 0.75, 0.6534, 0.75, 0.6534, 0.75, 0.6951, 0.75, 0.6534, 0.75, 0.6117, 0.75, 0.6117, 0.75, 0.6534, 0.75, 0.6117, 0.75, 0.5701, 0.75, 0.5701, 0.75, 0.6117, 0.75, 0.5701, 0.75, 0.5284, 0.75, 0.5284, 0.75, 0.5701, 0.75, 0.5284, 0.75, 0.4867, 0.75, 0.4867, 0.75, 0.5284, 0.75, 0.625, 0.25, 0.5833, 0.25, 0.5833, 0.25, 0.625, 0.25, 0.5833, 0.25, 0.5417, 0.25, 0.5417, 0.25, 0.5833, 0.25, 0.5417, 0.25, 0.5, 0.25, 0.5, 0.25, 0.5417, 0.25, 0.5, 0.25, 0.4583, 0.25, 0.4583, 0.25, 0.5, 0.25, 0.4583, 0.25, 0.4167, 0.25, 0.4167, 0.25, 0.4583, 0.25, 0.625, 0.25, 0.5833, 0.25, 0.4451, 0.75, 0.4034, 0.75, 0.5833, 0.25, 0.5417, 0.25, 0.4867, 0.75, 0.4451, 0.75, 0.5417, 0.25, 0.5, 0.25, 0.5284, 0.75, 0.4867, 0.75, 0.5, 0.25, 0.4583, 0.25, 0.5701, 0.75, 0.5284, 0.75, 0.4583, 0.25, 0.4167, 0.25, 0.6117, 0.75, 0.5701, 0.75, 0.6534, 0.75, 0.6951, 0.75, 0.6534, 0.75, 0.6117, 0.75, 0.6117, 0.75, 0.6534, 0.75, 0.6117, 0.75, 0.5701, 0.75, 0.5701, 0.75, 0.6117, 0.75, 0.5701, 0.75, 0.5284, 0.75, 0.5284, 0.75, 0.5701, 0.75, 0.5284, 0.75, 0.4867, 0.75, 0.4867, 0.75, 0.5284, 0.75, 0.4867, 0.75, 0.4451, 0.75, 0.6951, 0.75, 0.7367, 0.75, 0.6951, 0.75, 0.6534, 0.75, 0.6534, 0.75, 0.6951, 0.75, 0.6534, 0.75, 0.6117, 0.75, 0.6117, 0.75, 0.6534, 0.75, 0.6117, 0.75, 0.5701, 0.75, 0.5701, 0.75, 0.6117, 0.75, 0.5701, 0.75, 0.5284, 0.75, 0.5284, 0.75, 0.5701, 0.75, 0.5284, 0.75, 0.4867, 0.75, 0.7784, 0.75, 0.7367, 0.75, 0.6951, 0.75, 0.7367, 0.75, 0.5701, 0.75, 0.5284, 0.75, 0.5284, 0.75, 0.5701, 0.75, 0.6951, 0.75, 0.6534, 0.75, 0.6117, 0.75, 0.6534, 0.75, 0.6534, 0.75, 0.6117, 0.75, 0.5701, 0.75, 0.6117, 0.75, 0.6117, 0.75, 0.5701, 0.75, 0.5701, 0.75, 0.6117, 0.75, 0.7784, 0.75, 0.8201, 0.75, 0.7784, 0.75, 0.7367, 0.75, 0.7367, 0.75, 0.7784, 0.75, 0.7367, 0.75, 0.6951, 0.75, 0.6951, 0.75, 0.7367, 0.75, 0.6951, 0.75, 0.6534, 0.75, 0.6534, 0.75, 0.6951, 0.75, 0.6534, 0.75, 0.6117, 0.75, 0.6117, 0.75, 0.6534, 0.75, 0.6117, 0.75, 0.5701, 0.75, 0.5284, 0.5, 0.5701, 0.5, 0.5701, 0.5417, 0.5284, 0.5417, 0.5701, 0.5833, 0.5284, 0.5833, 0.5284, 0.5833, 0.5701, 0.5833, 0.5284, 0.5833, 0.5701, 0.5833, 0.5701, 0.625, 0.5284, 0.625, 0.5284, 0.625, 0.5701, 0.625, 0.5701, 0.6667, 0.5284, 0.6667, 0.5284, 0.6667, 0.5701, 0.6667, 0.5701, 0.6667, 0.5284, 0.6667, 0.4867, 0.5, 0.5284, 0.5, 0.5284, 0.5417, 0.4867, 0.5417, 0.4867, 0.5417, 0.5284, 0.5417, 0.5284, 0.5833, 0.4867, 0.5833, 0.4867, 0.5833, 0.5284, 0.5833, 0.5284, 0.625, 0.4867, 0.625, 0.4867, 0.625, 0.5284, 0.625, 0.5284, 0.6667, 0.4867, 0.6667, 0.4867, 0.6667, 0.5284, 0.6667, 0.5284, 0.7083, 0.4867, 0.7083, 0.4867, 0.5, 0.4867, 0.5417, 0.4867, 0.5417, 0.4867, 0.5, 0.4867, 0.5417, 0.4867, 0.5833, 0.4867, 0.5833, 0.4867, 0.5417, 0.4867, 0.5833, 0.4867, 0.625, 0.4867, 0.625, 0.4867, 0.5833, 0.4867, 0.625, 0.4867, 0.6667, 0.4867, 0.6667, 0.4867, 0.625, 0.4867, 0.6667, 0.4867, 0.7083, 0.4867, 0.7083, 0.4867, 0.6667, 0.4034, 0.75, 0.4034, 0.7083, 0.4034, 0.7083, 0.4034, 0.75, 0.4034, 0.7083, 0.4034, 0.6667, 0.4034, 0.6667, 0.4034, 0.7083, 0.4034, 0.6667, 0.4034, 0.625, 0.4034, 0.625, 0.4034, 0.6667, 0.4034, 0.625, 0.4034, 0.5833, 0.4034, 0.5833, 0.4034, 0.625, 0.4034, 0.5833, 0.4034, 0.5417, 0.4034, 0.5417, 0.4034, 0.5833, 0.375, 0.5, 0.4034, 0.5, 0.4034, 0.5417, 0.375, 0.5417, 0.375, 0.5417, 0.4034, 0.5417, 0.4034, 0.5833, 0.375, 0.5833, 0.375, 0.5833, 0.4034, 0.5833, 0.4034, 0.625, 0.375, 0.625, 0.375, 0.625, 0.4034, 0.625, 0.4034, 0.6667, 0.375, 0.6667, 0.375, 0.6667, 0.4034, 0.6667, 0.4034, 0.7083, 0.375, 0.7083, 0.875, 0.75, 0.8333, 0.75, 0.7784, 0.75, 0.8201, 0.75, 0.8333, 0.75, 0.7917, 0.75, 0.7367, 0.75, 0.7784, 0.75, 0.7917, 0.75, 0.75, 0.75, 0.6951, 0.75, 0.7367, 0.75, 0.75, 0.75, 0.7083, 0.75, 0.6534, 0.75, 0.6951, 0.75, 0.7083, 0.75, 0.6667, 0.75, 0.6117, 0.75, 0.6534, 0.75, 0.375, 0.1902, 0.4167, 0.1902, 0.4167, 0.2215, 0.375, 0.2215, 0.4167, 0.1902, 0.4583, 0.1902, 0.4583, 0.2215, 0.4167, 0.2215, 0.4583, 0.1902, 0.5, 0.1902, 0.5, 0.2215, 0.4583, 0.2215, 0.5, 0.1902, 0.5417, 0.1902, 0.5417, 0.2215, 0.5, 0.2215, 0.5417, 0.1902, 0.5833, 0.1902, 0.5833, 0.2215, 0.5417, 0.2215, 0.375, 0.159, 0.4167, 0.159, 0.4167, 0.1902, 0.375, 0.1902, 0.5417, 0.1864, 0.5, 0.1864, 0.5, 0.1864, 0.5417, 0.1864, 0.4225, 0.1864, 0.4225, 0.1628, 0.4225, 0.1628, 0.4225, 0.1864, 0.5, 0.1628, 0.5417, 0.1628, 0.5417, 0.1628, 0.5, 0.1628, 0.5775, 0.1864, 0.5417, 0.1864, 0.5417, 0.1864, 0.5775, 0.1864, 0.375, 0.1277, 0.4167, 0.1277, 0.4167, 0.159, 0.375, 0.159, 0.4167, 0.1277, 0.4583, 0.1277, 0.4583, 0.159, 0.4167, 0.159, 0.4583, 0.1277, 0.5, 0.1277, 0.5, 0.159, 0.4583, 0.159, 0.5, 0.1277, 0.5417, 0.1277, 0.5417, 0.159, 0.5, 0.159, 0.5417, 0.1277, 0.5833, 0.1277, 0.5833, 0.159, 0.5417, 0.159, 0.375, 0.09647, 0.4167, 0.09647, 0.4167, 0.1277, 0.375, 0.1277, 0.4167, 0.09647, 0.4583, 0.09647, 0.4583, 0.1277, 0.4167, 0.1277, 0.4583, 0.09647, 0.5, 0.09647, 0.5, 0.1277, 0.4583, 0.1277, 0.5, 0.09647, 0.5417, 0.09647, 0.5417, 0.1277, 0.5, 0.1277, 0.5417, 0.09647, 0.5833, 0.09647, 0.5833, 0.1277, 0.5417, 0.1277, 0.375, 0.06522, 0.4167, 0.06522, 0.4167, 0.09647, 0.375, 0.09647, 0.4167, 0.06522, 0.4583, 0.06522, 0.4583, 0.09647, 0.4167, 0.09647, 0.4583, 0.06522, 0.5, 0.06522, 0.5, 0.09647, 0.4583, 0.09647, 0.5, 0.06522, 0.5417, 0.06522, 0.5417, 0.09647, 0.5, 0.09647, 0.5417, 0.06522, 0.5833, 0.06522, 0.5833, 0.09647, 0.5417, 0.09647, 0.375, 0.03397, 0.4167, 0.03397, 0.4167, 0.06522, 0.375, 0.06522, 0.5, 0.06303, 0.4583, 0.06303, 0.4583, 0.06303, 0.5, 0.06303, 0.5417, 0.06303, 0.5, 0.06303, 0.5, 0.06303, 0.5417, 0.06303, 0.375, 0.0, 0.4167, 0.0, 0.4167, 0.03397, 0.375, 0.03397, 0.4167, 0.0, 0.4583, 0.0, 0.4583, 0.03397, 0.4167, 0.03397, 0.4583, 0.0, 0.5, 0.0, 0.5, 0.03397, 0.4583, 0.03397, 0.5, 0.0, 0.5417, 0.0, 0.5417, 0.03397, 0.5, 0.03397, 0.5417, 0.0, 0.5833, 0.0, 0.5833, 0.03397, 0.5417, 0.03397, 0.375, 0.4402, 0.4167, 0.4402, 0.4167, 0.4715, 0.375, 0.4715, 0.4167, 0.4402, 0.4583, 0.4402, 0.4583, 0.4715, 0.4167, 0.4715, 0.4583, 0.4402, 0.5, 0.4402, 0.5, 0.4715, 0.4583, 0.4715, 0.5, 0.4402, 0.5417, 0.4402, 0.5417, 0.4715, 0.5, 0.4715, 0.5417, 0.4402, 0.5833, 0.4402, 0.5833, 0.4715, 0.5417, 0.4715, 0.375, 0.409, 0.4167, 0.409, 0.4167, 0.4402, 0.375, 0.4402, 0.4167, 0.409, 0.4583, 0.409, 0.4583, 0.4402, 0.4167, 0.4402, 0.4583, 0.409, 0.5, 0.409, 0.5, 0.4402, 0.4583, 0.4402, 0.5, 0.409, 0.5417, 0.409, 0.5417, 0.4402, 0.5, 0.4402, 0.5417, 0.409, 0.5833, 0.409, 0.5833, 0.4402, 0.5417, 0.4402, 0.375, 0.3777, 0.4167, 0.3777, 0.4167, 0.409, 0.375, 0.409, 0.4167, 0.3777, 0.4583, 0.3777, 0.4583, 0.409, 0.4167, 0.409, 0.4583, 0.3777, 0.5, 0.3777, 0.5, 0.409, 0.4583, 0.409, 0.5, 0.3777, 0.5417, 0.3777, 0.5417, 0.409, 0.5, 0.409, 0.5417, 0.3777, 0.5833, 0.3777, 0.5833, 0.409, 0.5417, 0.409, 0.375, 0.3465, 0.4167, 0.3465, 0.4167, 0.3777, 0.375, 0.3777, 0.4167, 0.3465, 0.4583, 0.3465, 0.4583, 0.3777, 0.4167, 0.3777, 0.4583, 0.3465, 0.5, 0.3465, 0.5, 0.3777, 0.4583, 0.3777, 0.5, 0.3465, 0.5417, 0.3465, 0.5417, 0.3777, 0.5, 0.3777, 0.5417, 0.3465, 0.5833, 0.3465, 0.5833, 0.3777, 0.5417, 0.3777, 0.375, 0.3152, 0.4167, 0.3152, 0.4167, 0.3465, 0.375, 0.3465, 0.4167, 0.3152, 0.4583, 0.3152, 0.4583, 0.3465, 0.4167, 0.3465, 0.4583, 0.3152, 0.5, 0.3152, 0.5, 0.3465, 0.4583, 0.3465, 0.5, 0.3152, 0.5417, 0.3152, 0.5417, 0.3465, 0.5, 0.3465, 0.5417, 0.3152, 0.5833, 0.3152, 0.5833, 0.3465, 0.5417, 0.3465, 0.375, 0.284, 0.4167, 0.284, 0.4167, 0.3152, 0.375, 0.3152, 0.4167, 0.284, 0.4583, 0.284, 0.4583, 0.3152, 0.4167, 0.3152, 0.4583, 0.284, 0.5, 0.284, 0.5, 0.3152, 0.4583, 0.3152, 0.5, 0.284, 0.5417, 0.284, 0.5417, 0.3152, 0.5, 0.3152, 0.5417, 0.284, 0.5833, 0.284, 0.5833, 0.3152, 0.5417, 0.3152, 0.375, 0.25, 0.4167, 0.25, 0.4167, 0.284, 0.375, 0.284, 0.4167, 0.25, 0.4583, 0.25, 0.4583, 0.284, 0.4167, 0.284, 0.4583, 0.25, 0.5, 0.25, 0.5, 0.284, 0.4583, 0.284, 0.5, 0.25, 0.5417, 0.25, 0.5417, 0.284, 0.5, 0.284, 0.5417, 0.25, 0.5833, 0.25, 0.5833, 0.284, 0.5417, 0.284, 0.5701, 0.5, 0.625, 0.5, 0.625, 0.5417, 0.5701, 0.5417, 0.5701, 0.5417, 0.625, 0.5417, 0.625, 0.5833, 0.5701, 0.5833, 0.5701, 0.5833, 0.625, 0.5833, 0.625, 0.625, 0.5701, 0.625, 0.5701, 0.625, 0.625, 0.625, 0.625, 0.6667, 0.5701, 0.6667, 0.5701, 0.6667, 0.625, 0.6667, 0.625, 0.7083, 0.5701, 0.7083, 0.375, 0.4987, 0.4167, 0.4987, 0.4167, 0.5, 0.375, 0.5, 0.4167, 0.4987, 0.4583, 0.4987, 0.4583, 0.5, 0.4167, 0.5, 0.4583, 0.4987, 0.5, 0.4987, 0.5, 0.5, 0.4583, 0.5, 0.5, 0.4987, 0.5417, 0.4987, 0.5417, 0.5, 0.5, 0.5, 0.5417, 0.4987, 0.5833, 0.4987, 0.5833, 0.5, 0.5417, 0.5, 0.375, 0.2487, 0.4167, 0.2487, 0.4167, 0.25, 0.375, 0.25, 0.4167, 0.2487, 0.4583, 0.2487, 0.4583, 0.25, 0.4167, 0.25, 0.4583, 0.2487, 0.5, 0.2487, 0.5, 0.25, 0.4583, 0.25, 0.5, 0.2487, 0.5417, 0.2487, 0.5417, 0.25, 0.5, 0.25, 0.5417, 0.2487, 0.5833, 0.2487, 0.5833, 0.25, 0.5417, 0.25, 0.5417, 0.2215, 0.5833, 0.2215, 0.5833, 0.2487, 0.5417, 0.2487, 0.5, 0.2215, 0.5417, 0.2215, 0.5417, 0.2487, 0.5, 0.2487, 0.4583, 0.2215, 0.5, 0.2215, 0.5, 0.2487, 0.4583, 0.2487, 0.4167, 0.2215, 0.4583, 0.2215, 0.4583, 0.2487, 0.4167, 0.2487, 0.375, 0.2215, 0.4167, 0.2215, 0.4167, 0.2487, 0.375, 0.2487, 0.5417, 0.4715, 0.5833, 0.4715, 0.5833, 0.4987, 0.5417, 0.4987, 0.5, 0.4715, 0.5417, 0.4715, 0.5417, 0.4987, 0.5, 0.4987, 0.4583, 0.4715, 0.5, 0.4715, 0.5, 0.4987, 0.4583, 0.4987, 0.4167, 0.4715, 0.4583, 0.4715, 0.4583, 0.4987, 0.4167, 0.4987, 0.375, 0.4715, 0.4167, 0.4715, 0.4167, 0.4987, 0.375, 0.4987, 0.5284, 0.9715, 0.5701, 0.9715, 0.5701, 0.9987, 0.5284, 0.9987, 0.4867, 0.9715, 0.5284, 0.9715, 0.5284, 0.9987, 0.4867, 0.9987, 0.4451, 0.9715, 0.4867, 0.9715, 0.4867, 0.9987, 0.4451, 0.9987, 0.4034, 0.9715, 0.4451, 0.9715, 0.4451, 0.9987, 0.4034, 0.9987, 0.375, 0.9715, 0.4034, 0.9715, 0.4034, 0.9987, 0.375, 0.9987, 0.7784, 0.5, 0.8201, 0.5, 0.8201, 0.5013, 0.7784, 0.5013, 0.7367, 0.5, 0.7784, 0.5, 0.7784, 0.5013, 0.7367, 0.5013, 0.6951, 0.5, 0.7367, 0.5, 0.7367, 0.5013, 0.6951, 0.5013, 0.6534, 0.5, 0.6951, 0.5, 0.6951, 0.5013, 0.6534, 0.5013, 0.625, 0.5, 0.6534, 0.5, 0.6534, 0.5013, 0.625, 0.5013, 0.8201, 0.5, 0.875, 0.5, 0.875, 0.5013, 0.8201, 0.5013, 0.5701, 0.9715, 0.625, 0.9715, 0.625, 0.9987, 0.5701, 0.9987, 0.5833, 0.4715, 0.625, 0.4715, 0.625, 0.4987, 0.5833, 0.4987, 0.5833, 0.2215, 0.625, 0.2215, 0.625, 0.2487, 0.5833, 0.2487, 0.5284, 0.5417, 0.5701, 0.5417, 0.5701, 0.5833, 0.5284, 0.5833, 0.5284, 0.6667, 0.5701, 0.6667, 0.5701, 0.7083, 0.5284, 0.7083, 0.5701, 0.6667, 0.5701, 0.7083, 0.5701, 0.7083, 0.5701, 0.6667, 0.5701, 0.7083, 0.5284, 0.7083, 0.5284, 0.7083, 0.5701, 0.7083, 0.5284, 0.5833, 0.5284, 0.5417, 0.5284, 0.5417, 0.5284, 0.5833, 0.5284, 0.5417, 0.5701, 0.5417, 0.5701, 0.5417, 0.5284, 0.5417, 0.5701, 0.5417, 0.5701, 0.5833, 0.5701, 0.5833, 0.5701, 0.5417, 0.5284, 0.7083, 0.5284, 0.6667, 0.5284, 0.6667, 0.5284, 0.7083, 0.5775, 0.1628, 0.5417, 0.1628, 0.5417, 0.159, 0.5833, 0.159, 0.5417, 0.1628, 0.5, 0.1628, 0.5, 0.159, 0.5417, 0.159, 0.5, 0.1628, 0.4583, 0.1628, 0.4583, 0.159, 0.5, 0.159, 0.4583, 0.1628, 0.4225, 0.1628, 0.4167, 0.159, 0.4583, 0.159, 0.5417, 0.1864, 0.5775, 0.1864, 0.5833, 0.1902, 0.5417, 0.1902, 0.5, 0.1864, 0.5417, 0.1864, 0.5417, 0.1902, 0.5, 0.1902, 0.4583, 0.1864, 0.5, 0.1864, 0.5, 0.1902, 0.4583, 0.1902, 0.4225, 0.1864, 0.4583, 0.1864, 0.4583, 0.1902, 0.4167, 0.1902, 0.4225, 0.1628, 0.4225, 0.1864, 0.4167, 0.1902, 0.4167, 0.159, 0.5775, 0.1864, 0.5775, 0.1628, 0.5833, 0.159, 0.5833, 0.1902, 0.4225, 0.1628, 0.4583, 0.1628, 0.4583, 0.1864, 0.4225, 0.1864, 0.4583, 0.1628, 0.5, 0.1628, 0.5, 0.1864, 0.4583, 0.1864, 0.5, 0.1628, 0.5417, 0.1628, 0.5417, 0.1864, 0.5, 0.1864, 0.5417, 0.1628, 0.5775, 0.1628, 0.5775, 0.1864, 0.5417, 0.1864, 0.4583, 0.1628, 0.5, 0.1628, 0.5, 0.1628, 0.4583, 0.1628, 0.5775, 0.1628, 0.5775, 0.1864, 0.5775, 0.1864, 0.5775, 0.1628, 0.5, 0.1864, 0.4583, 0.1864, 0.4583, 0.1864, 0.5, 0.1864, 0.4225, 0.1628, 0.4583, 0.1628, 0.4583, 0.1628, 0.4225, 0.1628, 0.5417, 0.1628, 0.5775, 0.1628, 0.5775, 0.1628, 0.5417, 0.1628, 0.4583, 0.1864, 0.4225, 0.1864, 0.4225, 0.1864, 0.4583, 0.1864, 0.7367, 0.75, 0.6951, 0.75, 0.6534, 0.75, 0.6951, 0.75, 0.6117, 0.75, 0.5701, 0.75, 0.5284, 0.75, 0.5701, 0.75, 0.6534, 0.75, 0.6951, 0.75, 0.6951, 0.75, 0.6534, 0.75, 0.6951, 0.75, 0.7367, 0.75, 0.7367, 0.75, 0.6951, 0.75, 0.7367, 0.75, 0.6951, 0.75, 0.6951, 0.75, 0.7367, 0.75, 0.5701, 0.75, 0.6117, 0.75, 0.6117, 0.75, 0.5701, 0.75, 0.6951, 0.75, 0.6534, 0.75, 0.6534, 0.75, 0.6951, 0.75, 0.5284, 0.75, 0.5701, 0.75, 0.5701, 0.75, 0.5284, 0.75, 0.6136, 0.9071, 0.6137, 0.8796, 0.625, 0.8777, 0.625, 0.909, 0.8639, 0.6204, 0.8637, 0.5929, 0.875, 0.591, 0.875, 0.6223, 0.8637, 0.5929, 0.82, 0.5929, 0.8201, 0.591, 0.875, 0.591, 0.82, 0.5929, 0.7783, 0.5929, 0.7784, 0.591, 0.8201, 0.591, 0.7783, 0.5929, 0.745, 0.5929, 0.7367, 0.591, 0.7784, 0.591, 0.8202, 0.6204, 0.8639, 0.6204, 0.875, 0.6223, 0.8201, 0.6223, 0.7785, 0.6204, 0.8202, 0.6204, 0.8201, 0.6223, 0.7784, 0.6223, 0.7449, 0.6204, 0.7785, 0.6204, 0.7784, 0.6223, 0.7367, 0.6223, 0.6137, 0.8796, 0.5703, 0.8796, 0.5701, 0.8777, 0.625, 0.8777, 0.5703, 0.8796, 0.5286, 0.8796, 0.5284, 0.8777, 0.5701, 0.8777, 0.5286, 0.8796, 0.4949, 0.8796, 0.4867, 0.8777, 0.5284, 0.8777, 0.5699, 0.9071, 0.6136, 0.9071, 0.625, 0.909, 0.5701, 0.909, 0.5283, 0.9071, 0.5699, 0.9071, 0.5701, 0.909, 0.5284, 0.909, 0.495, 0.9071, 0.5283, 0.9071, 0.5284, 0.909, 0.4867, 0.909, 0.4949, 0.8796, 0.495, 0.9071, 0.4867, 0.909, 0.4867, 0.8777, 0.745, 0.5929, 0.7449, 0.6204, 0.7367, 0.6223, 0.7367, 0.591, 0.5703, 0.8796, 0.6137, 0.8796, 0.6136, 0.9071, 0.5699, 0.9071, 0.4949, 0.8796, 0.5286, 0.8796, 0.5283, 0.9071, 0.495, 0.9071, 0.5286, 0.8796, 0.5703, 0.8796, 0.5699, 0.9071, 0.5283, 0.9071, 0.5703, 0.8796, 0.6137, 0.8796, 0.6137, 0.8796, 0.5703, 0.8796, 0.5283, 0.9071, 0.495, 0.9071, 0.495, 0.9071, 0.5283, 0.9071, 0.6136, 0.9071, 0.5699, 0.9071, 0.5699, 0.9071, 0.6136, 0.9071, 0.6137, 0.8796, 0.6136, 0.9071, 0.6136, 0.9071, 0.6137, 0.8796, 0.5286, 0.8796, 0.5703, 0.8796, 0.5703, 0.8796, 0.5286, 0.8796, 0.82, 0.5929, 0.8637, 0.5929, 0.8639, 0.6204, 0.8202, 0.6204, 0.745, 0.5929, 0.7783, 0.5929, 0.7785, 0.6204, 0.7449, 0.6204, 0.7783, 0.5929, 0.82, 0.5929, 0.8202, 0.6204, 0.7785, 0.6204, 0.7449, 0.6204, 0.745, 0.5929, 0.745, 0.5929, 0.7449, 0.6204, 0.745, 0.5929, 0.7783, 0.5929, 0.7783, 0.5929, 0.745, 0.5929, 0.82, 0.5929, 0.8637, 0.5929, 0.8637, 0.5929, 0.82, 0.5929, 0.7785, 0.6204, 0.7449, 0.6204, 0.7449, 0.6204, 0.7785, 0.6204, 0.8639, 0.6204, 0.8202, 0.6204, 0.8202, 0.6204, 0.8639, 0.6204, 0.6154, 0.8758, 0.6155, 0.8484, 0.625, 0.8465, 0.625, 0.8777, 0.8655, 0.6516, 0.8655, 0.6242, 0.875, 0.6223, 0.875, 0.6535, 0.8655, 0.6242, 0.82, 0.6242, 0.8201, 0.6223, 0.875, 0.6223, 0.82, 0.6242, 0.7783, 0.6242, 0.7784, 0.6223, 0.8201, 0.6223, 0.7783, 0.6242, 0.7437, 0.6242, 0.7367, 0.6223, 0.7784, 0.6223, 0.8202, 0.6516, 0.8655, 0.6516, 0.875, 0.6535, 0.8201, 0.6535, 0.7785, 0.6516, 0.8202, 0.6516, 0.8201, 0.6535, 0.7784, 0.6535, 0.7437, 0.6516, 0.7785, 0.6516, 0.7784, 0.6535, 0.7367, 0.6535, 0.6155, 0.8484, 0.57, 0.8484, 0.5701, 0.8465, 0.625, 0.8465, 0.57, 0.8484, 0.5284, 0.8484, 0.5284, 0.8465, 0.5701, 0.8465, 0.5284, 0.8484, 0.4937, 0.8484, 0.4867, 0.8465, 0.5284, 0.8465, 0.5701, 0.8758, 0.6154, 0.8758, 0.625, 0.8777, 0.5701, 0.8777, 0.5284, 0.8758, 0.5701, 0.8758, 0.5701, 0.8777, 0.5284, 0.8777, 0.4937, 0.8758, 0.5284, 0.8758, 0.5284, 0.8777, 0.4867, 0.8777, 0.4937, 0.8484, 0.4937, 0.8758, 0.4867, 0.8777, 0.4867, 0.8465, 0.7437, 0.6242, 0.7437, 0.6516, 0.7367, 0.6535, 0.7367, 0.6223, 0.57, 0.8484, 0.6155, 0.8484, 0.6154, 0.8758, 0.5701, 0.8758, 0.4937, 0.8484, 0.5284, 0.8484, 0.5284, 0.8758, 0.4937, 0.8758, 0.5284, 0.8484, 0.57, 0.8484, 0.5701, 0.8758, 0.5284, 0.8758, 0.5284, 0.8484, 0.57, 0.8484, 0.57, 0.8484, 0.5284, 0.8484, 0.4937, 0.8758, 0.4937, 0.8484, 0.4937, 0.8484, 0.4937, 0.8758, 0.5701, 0.8758, 0.5284, 0.8758, 0.5284, 0.8758, 0.5701, 0.8758, 0.4937, 0.8484, 0.5284, 0.8484, 0.5284, 0.8484, 0.4937, 0.8484, 0.57, 0.8484, 0.6155, 0.8484, 0.6155, 0.8484, 0.57, 0.8484, 0.5801, 0.06303, 0.5417, 0.06303, 0.5417, 0.06303, 0.5801, 0.06303, 0.4199, 0.03616, 0.4583, 0.03616, 0.4583, 0.03616, 0.4199, 0.03616, 0.7437, 0.6242, 0.7783, 0.6242, 0.7783, 0.6242, 0.7437, 0.6242, 0.7437, 0.6516, 0.7437, 0.6242, 0.7437, 0.6242, 0.7437, 0.6516, 0.8202, 0.6516, 0.7785, 0.6516, 0.7785, 0.6516, 0.8202, 0.6516, 0.5801, 0.03616, 0.5417, 0.03616, 0.5417, 0.03397, 0.5833, 0.03397, 0.5417, 0.03616, 0.5, 0.03616, 0.5, 0.03397, 0.5417, 0.03397, 0.5, 0.03616, 0.4583, 0.03616, 0.4583, 0.03397, 0.5, 0.03397, 0.4583, 0.03616, 0.4199, 0.03616, 0.4167, 0.03397, 0.4583, 0.03397, 0.5417, 0.06303, 0.5801, 0.06303, 0.5833, 0.06522, 0.5417, 0.06522, 0.5, 0.06303, 0.5417, 0.06303, 0.5417, 0.06522, 0.5, 0.06522, 0.4583, 0.06303, 0.5, 0.06303, 0.5, 0.06522, 0.4583, 0.06522, 0.4199, 0.06303, 0.4583, 0.06303, 0.4583, 0.06522, 0.4167, 0.06522, 0.4199, 0.03616, 0.4199, 0.06303, 0.4167, 0.06522, 0.4167, 0.03397, 0.5801, 0.06303, 0.5801, 0.03616, 0.5833, 0.03397, 0.5833, 0.06522, 0.4199, 0.03616, 0.4583, 0.03616, 0.4583, 0.06303, 0.4199, 0.06303, 0.4583, 0.03616, 0.5, 0.03616, 0.5, 0.06303, 0.4583, 0.06303, 0.5, 0.03616, 0.5417, 0.03616, 0.5417, 0.06303, 0.5, 0.06303, 0.5417, 0.03616, 0.5801, 0.03616, 0.5801, 0.06303, 0.5417, 0.06303, 0.4583, 0.06303, 0.4199, 0.06303, 0.4199, 0.06303, 0.4583, 0.06303, 0.5417, 0.03616, 0.5801, 0.03616, 0.5801, 0.03616, 0.5417, 0.03616, 0.4199, 0.06303, 0.4199, 0.03616, 0.4199, 0.03616, 0.4199, 0.06303, 0.5, 0.03616, 0.5417, 0.03616, 0.5417, 0.03616, 0.5, 0.03616, 0.5801, 0.03616, 0.5801, 0.06303, 0.5801, 0.06303, 0.5801, 0.03616, 0.4583, 0.03616, 0.5, 0.03616, 0.5, 0.03616, 0.4583, 0.03616, 0.6146, 0.8135, 0.6078, 0.7857, 0.625, 0.784, 0.625, 0.8152, 0.8578, 0.7143, 0.8646, 0.6865, 0.875, 0.6848, 0.875, 0.716, 0.8646, 0.6865, 0.8237, 0.6865, 0.8201, 0.6848, 0.875, 0.6848, 0.8237, 0.6865, 0.7853, 0.6865, 0.7784, 0.6848, 0.8201, 0.6848, 0.8153, 0.7143, 0.8578, 0.7143, 0.875, 0.716, 0.8201, 0.716, 0.7878, 0.7143, 0.8153, 0.7143, 0.8201, 0.716, 0.7784, 0.716, 0.6078, 0.7857, 0.5653, 0.7857, 0.5701, 0.784, 0.625, 0.784, 0.5653, 0.7857, 0.5378, 0.7857, 0.5284, 0.784, 0.5701, 0.784, 0.5737, 0.8135, 0.6146, 0.8135, 0.625, 0.8152, 0.5701, 0.8152, 0.5353, 0.8135, 0.5737, 0.8135, 0.5701, 0.8152, 0.5284, 0.8152, 0.5378, 0.7857, 0.5353, 0.8135, 0.5284, 0.8152, 0.5284, 0.784, 0.7853, 0.6865, 0.7878, 0.7143, 0.7784, 0.716, 0.7784, 0.6848, 0.8237, 0.6865, 0.8646, 0.6865, 0.8578, 0.7143, 0.8153, 0.7143, 0.7853, 0.6865, 0.8237, 0.6865, 0.8153, 0.7143, 0.7878, 0.7143, 0.8578, 0.7143, 0.8153, 0.7143, 0.8153, 0.7143, 0.8578, 0.7143, 0.8237, 0.6865, 0.8646, 0.6865, 0.8646, 0.6865, 0.8237, 0.6865, 0.7878, 0.7143, 0.7853, 0.6865, 0.7853, 0.6865, 0.7878, 0.7143, 0.8153, 0.7143, 0.7878, 0.7143, 0.7878, 0.7143, 0.8153, 0.7143, 0.5653, 0.7857, 0.6078, 0.7857, 0.6146, 0.8135, 0.5737, 0.8135, 0.5378, 0.7857, 0.5653, 0.7857, 0.5737, 0.8135, 0.5353, 0.8135, 0.5653, 0.7857, 0.6078, 0.7857, 0.6078, 0.7857, 0.5653, 0.7857, 0.6078, 0.7857, 0.6146, 0.8135, 0.6146, 0.8135, 0.6078, 0.7857, 0.5737, 0.8135, 0.5353, 0.8135, 0.5353, 0.8135, 0.5737, 0.8135, 0.5378, 0.7857, 0.5653, 0.7857, 0.5653, 0.7857, 0.5378, 0.7857, 0.7437, 0.6242, 0.7783, 0.6242, 0.7785, 0.6516, 0.7437, 0.6516, 0.7783, 0.6242, 0.82, 0.6242, 0.8202, 0.6516, 0.7785, 0.6516, 0.8655, 0.6516, 0.8202, 0.6516, 0.82, 0.6242, 0.8655, 0.6242, 0.82, 0.6242, 0.8655, 0.6242, 0.8655, 0.6242, 0.82, 0.6242, 0.7785, 0.6516, 0.7437, 0.6516, 0.7437, 0.6516, 0.7785, 0.6516, 0.8655, 0.6516, 0.8202, 0.6516, 0.8202, 0.6516, 0.8655, 0.6516, 0.7783, 0.6242, 0.82, 0.6242, 0.82, 0.6242, 0.7783, 0.6242, 0.8655, 0.6242, 0.8655, 0.6516, 0.8655, 0.6516, 0.8655, 0.6242])
me_plane.materials.append(mat_material_001)
me_plane.materials.append(mat_material_002)
me_plane.materials.append(mat_material_003)
me_plane.use_mirror_x = True
me_plane.update()
me_cube = bpy.data.meshes.new('Cube')
me_cube.from_pydata([(-1.0, -1.0, -1.0), (-1.0, -1.0, 1.0), (-1.0, 1.0, -1.0), (-1.0, 1.0, 1.0), (1.0, -1.0, -1.0), (1.0, -1.0, 1.0), (1.0, 1.0, -1.0), (1.0, 1.0, 1.0)], [], [(0, 1, 3, 2), (2, 3, 7, 6), (6, 7, 5, 4), (4, 5, 1, 0), (2, 6, 4, 0), (7, 3, 1, 5)])
_uv = me_cube.uv_layers.new(name='UVMap')
_uv.uv.foreach_set('vector', [0.375, 0.0, 0.625, 0.0, 0.625, 0.25, 0.375, 0.25, 0.375, 0.25, 0.625, 0.25, 0.625, 0.5, 0.375, 0.5, 0.375, 0.5, 0.625, 0.5, 0.625, 0.75, 0.375, 0.75, 0.375, 0.75, 0.625, 0.75, 0.625, 1.0, 0.375, 1.0, 0.125, 0.5, 0.375, 0.5, 0.375, 0.75, 0.125, 0.75, 0.625, 0.5, 0.875, 0.5, 0.875, 0.75, 0.625, 0.75])
me_cube.materials.append(mat_material_004)
me_cube.update()
me_cube_001 = bpy.data.meshes.new('Cube.001')
me_cube_001.from_pydata([(-1.0, -1.0, -1.0), (-1.0, -1.0, 1.0), (-1.0, 1.0, -1.0), (-1.0, 1.0, 1.0), (1.0, -1.0, -1.0), (1.0, -1.0, 1.0), (1.0, 1.0, -1.0), (1.0, 1.0, 1.0)], [], [(0, 1, 3, 2), (2, 3, 7, 6), (6, 7, 5, 4), (4, 5, 1, 0), (2, 6, 4, 0), (7, 3, 1, 5)])
_uv = me_cube_001.uv_layers.new(name='UVMap')
_uv.uv.foreach_set('vector', [0.375, 0.0, 0.625, 0.0, 0.625, 0.25, 0.375, 0.25, 0.375, 0.25, 0.625, 0.25, 0.625, 0.5, 0.375, 0.5, 0.375, 0.5, 0.625, 0.5, 0.625, 0.75, 0.375, 0.75, 0.375, 0.75, 0.625, 0.75, 0.625, 1.0, 0.375, 1.0, 0.125, 0.5, 0.375, 0.5, 0.375, 0.75, 0.125, 0.75, 0.625, 0.5, 0.875, 0.5, 0.875, 0.75, 0.625, 0.75])
me_cube_001.materials.append(mat_material_005)
me_cube_001.update()
me_cube_002 = bpy.data.meshes.new('Cube.002')
me_cube_002.from_pydata([(-1.0, -1.0, -1.0), (-1.0, -1.0, 1.0), (-1.0, 1.0, -1.0), (-1.0, 1.0, 1.0), (1.0, -1.0, -1.0), (1.0, -1.0, 1.0), (1.0, 1.0, -1.0), (1.0, 1.0, 1.0)], [], [(0, 1, 3, 2), (2, 3, 7, 6), (6, 7, 5, 4), (4, 5, 1, 0), (2, 6, 4, 0), (7, 3, 1, 5)])
_uv = me_cube_002.uv_layers.new(name='UVMap')
_uv.uv.foreach_set('vector', [0.375, 0.0, 0.625, 0.0, 0.625, 0.25, 0.375, 0.25, 0.375, 0.25, 0.625, 0.25, 0.625, 0.5, 0.375, 0.5, 0.375, 0.5, 0.625, 0.5, 0.625, 0.75, 0.375, 0.75, 0.375, 0.75, 0.625, 0.75, 0.625, 1.0, 0.375, 1.0, 0.125, 0.5, 0.375, 0.5, 0.375, 0.75, 0.125, 0.75, 0.625, 0.5, 0.875, 0.5, 0.875, 0.75, 0.625, 0.75])
me_cube_002.materials.append(mat_material_006)
me_cube_002.update()
me_cube_003 = bpy.data.meshes.new('Cube.003')
me_cube_003.from_pydata([(-1.0, -1.0, -1.0), (-1.0, -1.0, 1.0), (-1.0, 1.0, -1.0), (-1.0, 1.0, 1.0), (1.0, -1.0, -1.0), (1.0, -1.0, 1.0), (1.0, 1.0, -1.0), (1.0, 1.0, 1.0)], [], [(0, 1, 3, 2), (2, 3, 7, 6), (6, 7, 5, 4), (4, 5, 1, 0), (2, 6, 4, 0), (7, 3, 1, 5)])
_uv = me_cube_003.uv_layers.new(name='UVMap')
_uv.uv.foreach_set('vector', [0.375, 0.0, 0.625, 0.0, 0.625, 0.25, 0.375, 0.25, 0.375, 0.25, 0.625, 0.25, 0.625, 0.5, 0.375, 0.5, 0.375, 0.5, 0.625, 0.5, 0.625, 0.75, 0.375, 0.75, 0.375, 0.75, 0.625, 0.75, 0.625, 1.0, 0.375, 1.0, 0.125, 0.5, 0.375, 0.5, 0.375, 0.75, 0.125, 0.75, 0.625, 0.5, 0.875, 0.5, 0.875, 0.75, 0.625, 0.75])
me_cube_003.materials.append(mat_material_007)
me_cube_003.update()

# ---- objects
ob_plane = bpy.data.objects.new('Plane', me_plane)
ob_empty = bpy.data.objects.new('Empty', None)
ob_cube = bpy.data.objects.new('Cube', me_cube)
ob_cube_001 = bpy.data.objects.new('Cube.001', me_cube_001)
ob_cube_002 = bpy.data.objects.new('Cube.002', me_cube_002)
ob_cube_003 = bpy.data.objects.new('Cube.003', me_cube_003)

# ---- transforms, parenting, visibility, modifiers, constraints
ob_plane.location = (1.928e-16, -4.913, 1.654)
ob_plane.use_mesh_mirror_x = True
ob_empty.location = (-3.985, 0.0, 1.462)
ob_empty.rotation_euler = (1.571, 0.02303, 1.571)
ob_empty.empty_display_type = 'IMAGE'
ob_empty.empty_display_size = 5.0
ob_cube.location = (0.9068, -1.456, 0.4213)
ob_cube.rotation_euler = (0.0, -0.6443, 0.0)
ob_cube.scale = (0.1942, 0.1942, 0.1942)
ob_cube_001.location = (0.9068, 1.505, 0.4213)
ob_cube_001.rotation_euler = (0.0, -0.6443, 0.0)
ob_cube_001.scale = (0.1942, 0.1942, 0.1942)
ob_cube_002.location = (-0.98, 1.505, 0.4213)
ob_cube_002.rotation_euler = (0.0, -0.7922, 0.0)
ob_cube_002.scale = (0.1942, 0.1942, 0.1942)
ob_cube_003.location = (-0.98, -1.456, 0.4213)
ob_cube_003.rotation_euler = (0.0, -0.7922, 0.0)
ob_cube_003.scale = (0.1942, 0.1942, 0.1942)

# ---- collection membership
col_collection.objects.link(ob_plane)
col_collection.objects.link(ob_empty)
col_collection.objects.link(ob_cube)
col_collection.objects.link(ob_cube_001)
col_collection.objects.link(ob_cube_002)
col_collection.objects.link(ob_cube_003)

# ---- scene / render settings (as saved in the file)
scene.frame_start = 1; scene.frame_end = 250; scene.frame_set(140)
scene.render.engine = 'BLENDER_EEVEE_NEXT'
scene.cycles.sampling_pattern = 'TABULATED_SOBOL'
scene.view_settings.view_transform = 'Filmic'
bpy.context.view_layer.update()

# ---- added for rendering (the .blend has no active camera and no usable light): camera, sun
cam_auto = bpy.data.cameras.new('AutoCamera')
cam_auto.lens = 50.0
cam_auto.sensor_width = 36.0
cam_auto.clip_end = 1000.0
ob_auto_camera = bpy.data.objects.new('AutoCamera', cam_auto)
scene.collection.objects.link(ob_auto_camera)
ob_auto_camera.location = (4.76664, -5.82922, 4.70524)
ob_auto_camera.rotation_euler = (1.09748, -7.21219e-08, 0.694738)
scene.camera = ob_auto_camera
light_auto_sun = bpy.data.lights.new('AutoSun', 'SUN')
light_auto_sun.energy = 3.0
light_auto_sun.angle = 0.0523599
ob_auto_sun = bpy.data.objects.new('AutoSun', light_auto_sun)
scene.collection.objects.link(ob_auto_sun)
ob_auto_sun.rotation_euler = (0.872665, 0.174533, 0.523599)
bpy.context.view_layer.update()
